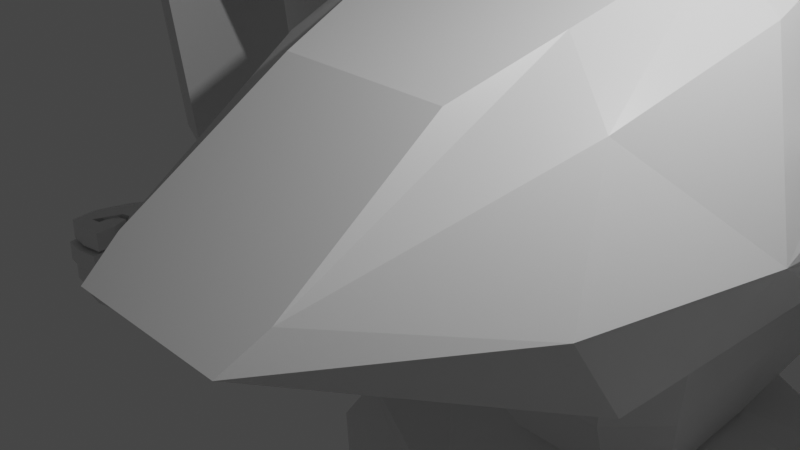 # Source: high-macs.blend  (saved by Blender 3.4.6; exported with 4.5.12 LTS)
import bpy
from mathutils import Matrix  # noqa: F401  (used for matrix-valued properties, if any)

bpy.ops.wm.read_factory_settings(use_empty=True)
scene = bpy.context.scene
scene.name = 'Scene'

# ---- collections
col_collection = bpy.data.collections.new('Collection'); scene.collection.children.link(col_collection)
col_spares = bpy.data.collections.new('Spares'); scene.collection.children.link(col_spares)

# ---- materials (node trees are filled in below, after node groups)
mat_material = bpy.data.materials.new('Material')
mat_material.alpha_threshold = 0.0
mat_material.use_transparent_shadow = False
mat_material.line_color = (0.0, 0.0, 0.0, 1.0)

# ---- material node trees
mat_material.use_nodes = True; mat_material.node_tree.nodes.clear()
_N = mat_material.node_tree.nodes; _L = mat_material.node_tree.links
n0 = _N.new('ShaderNodeOutputMaterial'); n0.name = 'Material Output'; n0.location = (300, 300)
n1 = _N.new('ShaderNodeBsdfPrincipled'); n1.name = 'Principled BSDF'; n1.location = (10, 300)
n1.distribution = 'GGX'
n1.subsurface_method = 'RANDOM_WALK_SKIN'
n1.inputs[2].default_value = 0.4
n1.inputs[3].default_value = 1.45
n1.inputs[27].default_value = (0.0, 0.0, 0.0, 1.0)
n1.inputs[28].default_value = 1.0
_L.new(n1.outputs[0], n0.inputs[0])
n0.is_active_output = True

# ---- world
world_world = bpy.data.worlds.new('World'); scene.world = world_world
world_world.use_nodes = True; world_world.node_tree.nodes.clear()
_N = world_world.node_tree.nodes; _L = world_world.node_tree.links
n0 = _N.new('ShaderNodeOutputWorld'); n0.name = 'World Output'; n0.location = (300, 300)
n1 = _N.new('ShaderNodeBackground'); n1.name = 'Background'; n1.location = (10, 300)
n1.inputs[0].default_value = (0.05088, 0.05088, 0.05088, 1.0)
_L.new(n1.outputs[0], n0.inputs[0])
n0.is_active_output = True
world_world.color = (0.05088, 0.05088, 0.05088)
world_world.use_sun_shadow = False
world_world.sun_shadow_jitter_overblur = 0.0

# ---- cameras
cam_camera = bpy.data.cameras.new('Camera')
cam_camera.clip_end = 100.0
cam_camera.ortho_scale = 7.314

# ---- lights
light_light = bpy.data.lights.new('Light', 'POINT')
light_light.transmission_factor = 0.0
light_light.energy = 1000.0
light_light.shadow_soft_size = 0.1
light_light.shadow_maximum_resolution = 0.006
light_light.use_absolute_resolution = True

# ---- meshes
me_cube = bpy.data.meshes.new('Cube')
me_cube.from_pydata([(3.131, 2.937, -0.1852), (1.039, -3.0, -0.04501), (0.0, -0.5, 1.624), (0.0, -3.0, -0.04501), (0.0, 2.604, 2.717), (2.163, 4.135, 2.717), (2.862, 3.448, 0.7715), (0.0, 4.135, 2.717), (2.163, 5.328, 2.717), (2.862, 5.328, 0.7715), (0.0, 5.328, 2.717), (2.881, 3.3, 2.196), (2.646, 3.3, 2.322), (2.649, 3.3, 2.962), (2.523, 3.3, 2.727), (4.434, 3.3, 2.666), (4.56, 3.3, 2.901), (4.438, 3.3, 3.306), (2.748, 3.5, 2.073), (2.467, 3.5, 2.224), (2.471, 3.5, 2.992), (2.32, 3.5, 2.71), (4.613, 3.5, 2.636), (4.764, 3.5, 2.918), (4.335, 3.5, 3.555), (4.617, 3.5, 3.404), (2.881, 5.3, 2.196), (2.646, 5.3, 2.322), (2.649, 5.3, 2.962), (2.523, 5.3, 2.727), (4.434, 5.3, 2.666), (4.56, 5.3, 2.901), (4.203, 5.3, 3.432), (4.438, 5.3, 3.306), (2.748, 5.1, 2.073), (2.467, 5.1, 2.224), (2.471, 5.1, 2.992), (2.32, 5.1, 2.71), (4.613, 5.1, 2.636), (4.764, 5.1, 2.918), (4.335, 5.1, 3.555), (4.617, 5.1, 3.404), (4.499, 3.3, 3.103), (2.585, 3.3, 2.525), (4.691, 3.5, 3.161), (2.393, 3.5, 2.467), (4.499, 5.3, 3.103), (2.585, 5.3, 2.525), (4.691, 5.1, 3.161), (2.393, 5.1, 2.467), (4.319, 3.3, 3.049), (2.765, 3.3, 2.579), (2.881, 3.7, 2.196), (4.434, 3.7, 2.666), (4.309, 3.7, 3.087), (4.284, 3.7, 3.17), (4.267, 3.661, 3.222), (2.73, 3.7, 2.7), (2.755, 3.7, 2.617), (2.713, 3.661, 2.752), (4.322, 3.35, 2.974), (4.299, 3.35, 3.049), (2.784, 3.35, 2.591), (2.807, 3.35, 2.516), (4.296, 3.7, 3.128), (2.743, 3.7, 2.659), (4.311, 3.35, 3.011), (2.795, 3.35, 2.553), (4.317, 3.32, 2.992), (2.801, 3.32, 2.534), (4.203, 3.3, 3.432), (4.203, 3.7, 3.432), (2.649, 3.7, 2.962), (4.232, 3.3, 3.336), (2.678, 3.3, 2.867), (4.232, 3.7, 3.336), (2.678, 3.7, 2.867), (2.852, 3.3, 2.292), (4.406, 3.3, 2.762), (2.852, 3.7, 2.292), (4.406, 3.7, 2.762), (2.724, 5.328, 1.163), (2.719, 3.966, 1.163), (5.635, 5.24, 0.6625), (5.618, 4.237, 0.6603), (9.429, 5.382, 5.499), (9.11, 5.393, 5.77), (9.124, 6.77, 2.662), (9.487, 6.706, 2.871), (9.456, 2.938, 1.574), (17.01, 6.054, 1.624), (17.01, 5.844, 1.472), (17.01, 6.604, 1.624), (17.01, 6.604, 1.472), (17.01, 6.019, 1.319), (17.01, 6.569, 1.318), (2.079, 7.23, 1.165), (2.914, 7.002, 0.7698), (5.668, 6.284, 0.7242), (9.093, 2.924, 1.304), (9.12, 3.604, 5.773), (9.439, 3.612, 5.503), (15.79, 6.936, 1.459), (15.79, 6.936, 1.617), (1.656, 7.019, 2.049), (0.0, 7.021, 2.049), (9.456, 4.456, 1.879), (9.093, 3.961, 1.859), (9.093, 3.442, 1.445), (9.456, 3.943, 1.472), (9.093, 5.323, 1.858), (9.456, 5.314, 1.878), (7.824, 4.395, 0.8965), (9.456, 4.37, 1.064), (9.456, 5.228, 1.063), (7.831, 5.241, 0.8996), (7.854, 5.897, 0.8683), (9.453, 6.411, 1.678), (9.124, 6.372, 1.578), (9.453, 6.411, 1.385), (9.125, 6.373, 1.283), (9.093, 3.49, -2.929), (9.456, 3.499, -2.597), (9.124, 6.659, -3.381), (9.487, 6.593, -3.156), (9.456, 4.303, -3.388), (9.093, 4.313, -3.72), (9.487, 6.706, -0.1349), (9.125, 6.771, -0.3531), (2.992, 3.309, -0.5806), (3.005, 4.714, -0.268), (1.976, 4.993, -1.533), (2.981, 6.972, 0.07367), (1.976, 6.663, -1.037), (0.0, 0.8318, 2.093), (0.0, 2.007, -1.632), (2.643, -0.4983, -0.04501), (0.0, 0.06726, -0.7389), (0.0, 6.663, -1.037), (2.299, 4.993, -1.533), (2.299, 0.8266, -1.67), (2.299, 6.972, -0.9454), (0.0, 0.8266, -1.67), (0.0, 7.201, -0.2793), (1.294, 5.385, -4.39), (0.0, 2.991, -4.489), (0.0, 6.339, -3.013), (0.9243, 3.402, -4.472), (0.8822, 5.381, -4.391), (1.976, 6.725, -2.87), (0.0, 3.402, -4.472), (0.0, 6.725, -2.87), (0.0, 1.716, -6.31), (0.0, 6.901, -5.542), (1.157, 6.901, -5.542), (0.0, 5.778, -9.727), (0.0, 7.016, -9.268), (1.009, 7.016, -9.268), (0.0, 6.959, -7.405), (0.0, 2.46, -8.071), (1.083, 5.491, -7.947), (1.083, 6.959, -7.405), (2.841, 5.224, -4.734), (2.871, 3.841, -4.791), (2.841, 5.894, -4.487), (3.033, 6.287, -5.539), (1.173, 6.294, -5.919), (1.12, 6.335, -7.253), (1.226, 2.581, -6.468), (1.166, 3.114, -7.729), (1.12, 5.284, -7.64), (2.479, 5.148, -7.12), (2.554, 3.258, -6.3), (2.512, 3.631, -7.182), (3.046, 3.003, -10.92), (3.13, 2.776, -10.92), (2.789, 3.951, -10.92), (2.761, 2.383, -10.68), (3.021, 1.707, -11.37), (2.353, 4.438, -10.71), (2.052, 4.652, -10.95), (4.824, 2.734, -10.75), (4.773, 2.005, -11.43), (4.418, 4.789, -10.71), (4.632, 5.091, -10.95), (2.701, 3.034, -18.49), (2.438, 4.878, -18.52), (4.536, 3.346, -18.56), (4.274, 5.19, -18.52), (2.293, 4.979, -18.31), (4.373, 5.332, -18.31), (2.61, 2.893, -18.27), (4.688, 3.246, -18.35), (2.699, 3.056, -18.75), (2.436, 4.901, -18.79), (4.534, 3.368, -18.82), (4.272, 5.213, -18.79), (3.088, 2.118, -18.9), (4.392, 2.34, -18.95), (2.481, 4.437, -20.2), (2.744, 2.593, -20.2), (4.317, 4.749, -20.2), (4.579, 2.905, -20.2), (3.364, 0.6964, -19.8), (4.496, 0.8888, -19.82), (3.381, 0.5329, -20.2), (4.512, 0.7254, -20.2), (3.866, 6.27, -19.61), (3.137, 6.146, -19.61), (3.839, 6.257, -20.2), (3.109, 6.133, -20.2), (0.0, 6.698, 2.598), (2.003, 6.698, 2.598), (2.776, 7.002, 0.9822), (0.0, 6.972, -0.9454), (1.512, 8.325, 1.334), (0.0, 8.309, 0.5472), (2.968, 3.895, 0.2846), (3.016, 4.753, 0.0572), (3.061, 6.916, 0.5574), (9.093, 5.236, 1.031), (9.124, 6.287, 0.9876), (9.093, 3.874, 1.032), (5.854, 5.241, 0.434), (7.659, 5.243, 0.6711), (5.84, 4.239, 0.4318), (5.881, 6.286, 0.4958), (7.677, 5.899, 0.6398), (7.653, 4.397, 0.6681), (5.74, 5.267, -2.046), (7.37, 5.268, -1.832), (5.727, 4.362, -2.048), (5.765, 6.211, -1.991), (7.387, 5.861, -1.86), (7.365, 4.504, -1.835), (5.858, 5.335, -2.235), (7.231, 5.342, -2.145), (5.85, 4.571, -2.233), (5.875, 6.132, -2.235), (7.243, 5.843, -2.145), (7.229, 4.697, -2.143), (7.233, 5.877, -2.315), (5.87, 6.133, -2.315), (7.221, 5.345, -2.315), (5.853, 5.337, -2.315), (5.845, 4.572, -2.315), (7.219, 4.7, -2.315), (5.914, 4.839, -3.883), (7.228, 4.839, -3.883), (5.885, 6.039, -3.404), (7.199, 6.039, -3.404), (5.837, 1.595, -2.427), (6.92, 1.721, -2.427), (5.865, 1.721, -3.566), (6.905, 1.698, -3.566), (5.723, 1.582, -2.275), (7.032, 1.72, -2.275), (5.76, 1.723, -3.719), (7.012, 1.71, -3.718), (5.833, 1.22, -2.39), (6.89, 1.344, -2.39), (5.861, 1.344, -3.501), (6.876, 1.321, -3.501), (5.575, 0.1264, -2.33), (5.805, -0.05095, -2.33), (5.912, 0.08836, -2.562), (5.682, 0.2658, -2.562), (6.294, -0.217, -2.48), (6.494, -0.4276, -2.48), (6.494, -0.4276, -2.189), (6.302, -0.2176, -2.189), (5.843, -0.4066, -2.48), (5.843, -0.4066, -2.189), (6.157, -0.08185, -2.48), (5.976, 0.1453, -2.48), (5.976, 0.1453, -2.189), (6.157, -0.08185, -2.189), (6.262, -0.04658, -2.427), (6.249, 0.1375, -2.427), (6.249, 0.1375, -2.242), (6.262, -0.04658, -2.242), (5.888, 0.6006, -2.489), (6.056, 0.2541, -2.489), (5.888, 0.6006, -2.198), (6.31, -0.2971, -2.82), (6.51, -0.5084, -2.82), (6.51, -0.5084, -2.529), (6.31, -0.2971, -2.529), (5.861, -0.489, -2.82), (5.861, -0.489, -2.529), (6.183, -0.08263, -2.82), (5.998, 0.1414, -2.82), (5.998, 0.1414, -2.529), (6.183, -0.08263, -2.529), (6.286, -0.04893, -2.767), (6.273, 0.1351, -2.767), (6.273, 0.1351, -2.582), (6.286, -0.04893, -2.582), (6.316, -0.2347, -3.16), (6.517, -0.4455, -3.16), (6.517, -0.4455, -2.869), (6.305, -0.2262, -2.867), (5.866, -0.4248, -3.16), (5.866, -0.4248, -2.869), (6.182, -0.08385, -3.16), (5.999, 0.1426, -3.16), (5.999, 0.1426, -2.869), (6.182, -0.08385, -2.869), (6.286, -0.04893, -3.107), (6.273, 0.1351, -3.107), (6.273, 0.1351, -2.922), (6.286, -0.04893, -2.922), (6.54, 0.286, -3.505), (6.252, 0.3254, -3.494), (6.235, 0.1362, -3.239), (6.523, 0.09668, -3.25), (6.475, -0.3073, -3.5), (6.273, -0.09766, -3.5), (6.273, -0.09766, -3.209), (6.475, -0.3073, -3.209), (5.89, -0.2836, -3.5), (6.158, -0.1003, -3.502), (6.152, -0.1052, -3.208), (5.89, -0.2836, -3.209), (6.004, 0.1386, -3.5), (6.004, 0.1386, -3.209), (6.244, 0.1259, -3.447), (6.257, -0.05815, -3.447), (6.257, -0.05815, -3.262), (6.244, 0.1259, -3.262), (6.165, -0.178, -2.48), (6.176, -0.4667, -2.48), (6.176, -0.4667, -2.189), (5.874, -0.1022, -2.48), (5.874, -0.1022, -2.189), (6.159, -0.182, -2.189), (6.213, 0.1637, -2.469), (6.158, 0.2027, -2.189), (6.265, 0.4734, -2.189), (6.191, -0.347, -3.5), (6.192, -0.05604, -3.5), (6.192, -0.05604, -3.209), (6.191, -0.347, -3.209), (6.176, -0.2551, -2.82), (6.193, -0.5471, -2.82), (6.193, -0.5471, -2.529), (6.194, -0.2561, -2.529), (6.174, -0.2228, -2.82), (5.893, -0.1484, -2.82), (5.893, -0.1484, -2.529), (6.167, -0.2455, -2.529), (6.276, -0.1767, -2.82), (6.566, -0.191, -2.82), (6.566, -0.191, -2.529), (6.276, -0.1767, -2.529), (6.285, 0.08647, -2.834), (6.576, 0.06542, -2.834), (6.571, 0.06177, -2.54), (6.281, 0.08305, -2.55), (6.185, -0.1937, -3.16), (6.199, -0.4845, -3.16), (6.199, -0.4845, -2.869), (5.897, -0.1134, -3.16), (5.897, -0.1134, -2.869), (6.18, -0.1969, -2.869), (6.28, -0.1357, -3.16), (6.571, -0.1485, -3.16), (6.571, -0.1485, -2.869), (6.269, 0.09006, -3.152), (6.556, 0.05646, -3.171), (6.576, 0.07217, -2.885), (6.286, 0.09274, -2.885), (6.312, 0.4108, -2.887), (6.526, -0.0004708, -3.5), (6.235, 0.009054, -3.5), (6.235, 0.009054, -3.209), (6.526, -0.0004708, -3.209), (6.581, 0.3471, -3.226), (6.298, 0.4015, -3.187), (5.772, 0.3869, -2.489), (6.003, 0.2095, -2.489), (6.041, 0.2465, -2.193), (5.772, 0.3869, -2.198), (6.261, -0.02687, -2.48), (6.557, 0.03693, -2.46), (6.552, -0.03923, -2.189), (6.304, 0.4136, -2.571), (6.607, 0.4288, -2.807), (6.281, 0.4439, -2.469), (6.646, 0.5709, -3.483), (6.661, 1.546, -2.543), (6.033, 0.801, -3.483), (6.005, 0.8518, -2.3), (6.149, 1.596, -2.525), (6.641, 0.581, -3.247), (6.634, 0.589, -2.995), (6.012, 0.8422, -2.488), (6.028, 0.8111, -3.247), (6.666, 1.545, -3.377), (6.157, 1.595, -3.378), (6.619, 0.6305, -2.303), (6.568, 0.3231, -2.238), (5.526, 0.02721, -2.669), (5.669, 0.2129, -2.745), (5.721, -0.1228, -2.669), (5.864, 0.06283, -2.745), (3.012, 1.97, -14.23), (2.105, 4.864, -14.63), (4.552, 5.28, -14.63), (4.66, 2.25, -14.29), (2.537, 2.079, -10.9), (5.116, 2.518, -10.99), (2.524, 2.417, -14.58), (4.97, 2.833, -14.67), (2.475, 4.724, -16.47), (4.554, 3.237, -16.5), (2.766, 2.933, -16.44), (4.264, 5.029, -16.47), (1.17, 2.049, -5.947), (1.228, 2.207, -6.4), (1.21, 1.902, -6.75), (0.7522, 1.716, -6.31), (3.504, 3.012, -5.917), (3.894, 3.092, -5.383), (3.812, 5.386, -5.304), (3.882, 5.652, -5.251), (3.811, 5.877, -5.634), (3.761, 5.775, -5.718), (3.894, 3.092, -5.383), (4.289, 2.824, -6.084), (0.4347, 5.776, -9.727), (1.031, 5.685, -9.175), (1.009, 6.311, -9.528), (0.0, 2.974, -9.288), (0.0, 3.777, -9.809), (0.4772, 3.777, -9.809), (1.134, 3.09, -8.045), (0.556, 2.46, -8.071), (1.173, 2.23, -7.528), (1.162, 2.983, -7.798), (0.498, 2.974, -9.288), (1.076, 3.604, -9.261), (0.7712, 3.391, -9.558), (1.295, 0.06726, -0.7389), (2.017, 2.608, -1.612), (1.437, 2.007, -1.632), (2.156, 1.447, -1.65), (0.7547, 2.991, -4.489), (1.332, 3.591, -4.464), (0.9335, 3.394, -4.472), (1.687, 2.604, 2.717), (2.497, 2.464, 2.098), (2.449, 2.833, 2.188), (2.244, 3.199, 2.717), (1.171, -2.489, 0.296), (1.075, -0.5, 1.624), (2.166, 0.4115, 1.418), (1.338, 0.8318, 2.093), (1.379, 7.898, 1.876), (1.429, 8.284, 1.506), (0.0, 8.235, 1.498), (0.0, 7.899, 1.876), (0.0, 6.974, -2.088), (0.0, 6.833, -1.23), (2.037, 6.833, -1.23), (2.078, 6.973, -2.091), (0.0, 1.986, -2.265), (0.0, 2.2, -3.122), (1.726, 5.307, -3.01), (1.905, 5.161, -2.153), (1.949, 2.654, -2.241), (1.771, 2.892, -3.097), (1.304, 1.986, -2.265), (1.106, 2.2, -3.122), (4.011, 2.89, -10.89), (4.31, 3.332, -10.89), (4.289, 2.824, -6.084), (3.896, 2.918, -6.0), (4.132, 4.032, -10.91), (3.544, 4.429, -10.94), (4.044, 5.598, -6.05), (4.415, 4.885, -6.438), (4.226, 5.362, -6.099), (2.694, 5.445, -6.638), (3.492, 5.872, -5.717), (3.033, 6.287, -5.539), (2.699, 6.07, -5.758), (2.782, 6.063, -5.966), (3.071, 4.365, -10.95), (2.789, 3.951, -10.92), (2.971, 4.173, -0.6085), (3.005, 3.879, 0.3804), (3.009, 5.241, 0.3804), (2.981, 3.248, -0.8866), (3.198, 1.981, -0.04501), (2.981, 4.12, -0.7004), (2.981, 4.993, -0.5142), (3.138, 3.903, 0.2785), (3.186, 4.761, 0.05111), (3.163, 3.317, -0.5867), (3.302, 2.944, -0.1913), (3.142, 4.181, -0.6146), (3.175, 4.722, -0.2741), (3.328, 3.925, 0.1581), (3.358, 4.478, 0.01155), (3.344, 3.547, -0.3996), (3.433, 3.307, -0.1447), (3.33, 4.104, -0.4175), (3.352, 4.453, -0.1981), (3.422, 3.908, 0.02593), (3.437, 4.173, -0.04423), (3.43, 3.727, -0.241), (3.472, 3.612, -0.119), (3.423, 3.994, -0.2496), (3.433, 4.161, -0.1446), (6.378, 5.099, 0.4226), (6.393, 5.364, 0.3524), (6.386, 4.918, 0.1557), (6.429, 4.803, 0.2777), (6.379, 5.185, 0.147), (6.389, 5.352, 0.2521), (0.0, 6.62, -4.278), (0.926, 6.632, -4.278), (2.937, 6.09, -5.013), (3.846, 5.765, -5.442)], [(377, 378), (397, 394)], [(457, 134, 2, 455), (136, 456, 454, 1), (7, 5, 8, 10), (6, 82, 5, 453, 452), (5, 82, 81, 8), (50, 70, 17, 42), (38, 22, 23, 39), (11, 15, 22, 18), (12, 11, 18, 19), (13, 14, 21, 20), (17, 70, 24, 25), (15, 16, 23, 22), (43, 12, 19, 45), (70, 13, 20, 24), (42, 17, 25, 44), (48, 44, 25, 41), (41, 25, 24, 40), (49, 45, 19, 35), (40, 24, 20, 36), (36, 20, 21, 37), (34, 18, 22, 38), (47, 46, 33, 32, 28, 29), (26, 34, 38, 30), (27, 35, 34, 26), (28, 36, 37, 29), (33, 41, 40, 32), (30, 38, 39, 31), (47, 49, 35, 27), (32, 40, 36, 28), (46, 48, 41, 33), (35, 19, 18, 34), (71, 55, 57, 72), (51, 11, 12, 43), (13, 51, 43, 14), (31, 39, 48, 46), (29, 37, 49, 47), (30, 31, 46, 47, 27, 26), (37, 21, 45, 49), (39, 23, 44, 48), (16, 42, 44, 23), (14, 43, 45, 21), (15, 50, 42, 16), (70, 50, 56, 55, 71), (51, 13, 72, 57, 59), (11, 52, 79, 77), (11, 51, 59, 58, 52), (54, 53, 52, 58), (54, 64, 55, 56), (57, 65, 58, 59), (64, 54, 60, 66), (50, 15, 53, 54, 56), (67, 62, 69), (54, 58, 63, 60), (65, 57, 62, 67), (57, 55, 61, 62), (58, 65, 67, 63), (60, 63, 69, 68), (55, 64, 66, 61), (61, 66, 68), (62, 61, 68, 69), (63, 67, 69), (66, 60, 68), (70, 71, 75, 73), (74, 73, 75, 76), (13, 70, 73, 74), (72, 13, 74, 76), (71, 72, 76, 75), (78, 77, 79, 80), (15, 11, 77, 78), (52, 53, 80, 79), (53, 15, 78, 80), (111, 106, 90, 92), (1, 454, 455, 2, 3), (450, 4, 134, 457), (116, 115, 224, 227), (109, 113, 94, 91), (219, 97, 120, 221), (111, 92, 103, 117), (82, 6, 108, 107), (113, 114, 95, 94), (81, 110, 118, 213), (92, 90, 91, 93), (91, 94, 95, 93), (98, 116, 227, 226), (6, 491, 222, 108), (81, 82, 107, 110), (119, 117, 103, 102), (100, 99, 89, 101), (114, 119, 102, 95), (97, 213, 118, 120), (93, 95, 102), (92, 93, 102, 103), (9, 81, 213, 97), (492, 9, 97, 219), (8, 10, 211, 212), (8, 212, 213, 81), (109, 106, 101, 89), (114, 113, 122, 125), (110, 107, 100, 86), (220, 221, 123, 126), (107, 108, 99, 100), (119, 114, 124, 127), (106, 111, 85, 101), (221, 120, 128, 123), (106, 109, 91, 90), (87, 86, 85, 88), (101, 85, 86, 100), (122, 89, 99, 121), (124, 125, 126, 123), (125, 122, 121, 126), (88, 127, 128, 87), (123, 128, 127, 124), (222, 220, 126, 121), (113, 109, 89, 122), (117, 119, 127, 88), (108, 222, 121, 99), (118, 110, 86, 87), (120, 118, 87, 128), (114, 125, 124), (111, 117, 88, 85), (136, 1, 140), (140, 1, 443), (217, 0, 500, 497), (492, 496, 132, 219), (496, 139, 141, 132), (493, 140, 139, 496, 495), (494, 136, 140, 493), (4, 450, 453, 5, 7), (491, 6, 452, 451, 494), (3, 137, 443, 1), (446, 445, 135, 142, 140), (444, 131, 469, 470), (219, 132, 141, 214), (148, 147, 449, 448, 144), (133, 131, 139, 141), (131, 444, 446, 140, 139), (138, 133, 141, 214), (522, 154, 165, 523), (522, 521, 153, 154), (133, 138, 463, 464), (135, 445, 472, 466), (147, 150, 145, 447, 449), (522, 148, 144, 149), (146, 522, 149, 151), (435, 434, 433, 440, 442), (436, 160, 431, 441), (150, 147, 418, 421, 152), (160, 436, 439, 169, 170), (160, 161, 157, 432, 431), (161, 158, 156, 157), (430, 155, 434, 435), (173, 171, 170, 169), (154, 153, 158, 161), (419, 422, 172, 168), (476, 429, 481, 478, 475), (480, 427, 484, 488, 479), (439, 438, 420, 419, 168, 169), (147, 148, 162, 163), (154, 161, 167, 166), (148, 522, 164, 162), (165, 154, 166, 486, 485), (483, 171, 176, 489), (169, 168, 172, 173), (159, 437, 440, 433), (172, 422, 477, 474, 175), (163, 162, 424, 428, 423), (165, 485, 484, 427, 426), (422, 423, 428, 429, 476, 477), (173, 172, 175, 174), (171, 173, 174, 176), (161, 160, 170, 167), (523, 165, 426, 524), (183, 179, 177, 181), (414, 189, 191, 416), (415, 192, 190, 417), (177, 179, 180, 410), (179, 183, 184, 180), (183, 181, 411, 184), (181, 177, 410, 411), (417, 190, 189, 414), (186, 185, 191, 189), (188, 186, 189, 190), (187, 188, 190, 192), (416, 191, 192, 415), (185, 186, 194, 193), (188, 187, 195, 196), (187, 185, 193, 195), (192, 191, 185, 187), (186, 188, 196, 194), (193, 194, 199, 200), (196, 195, 202, 201), (199, 201, 202, 200), (200, 202, 206, 205), (195, 198, 202), (197, 193, 200), (199, 194, 208, 210), (204, 203, 205, 206), (197, 200, 205, 203), (202, 198, 204, 206), (198, 197, 203, 204), (208, 207, 209, 210), (201, 199, 210, 209), (196, 201, 209, 207), (194, 196, 207, 208), (198, 195, 193, 197), (213, 214, 219, 97), (143, 96, 215, 216), (105, 104, 212, 211), (104, 96, 213, 212), (96, 143, 214, 213), (96, 104, 458, 459, 215), (460, 216, 215, 459), (83, 84, 491, 492), (98, 83, 492, 219), (115, 116, 221, 220), (112, 115, 220, 222), (116, 98, 219, 221), (84, 112, 222, 491), (227, 224, 230, 233), (226, 227, 233, 232), (84, 83, 223, 225), (112, 84, 225, 228), (115, 112, 228, 224), (83, 98, 226, 223), (230, 234, 240, 236), (234, 231, 237, 240), (225, 223, 229, 231), (228, 225, 231, 234), (224, 228, 234, 230), (223, 226, 232, 229), (229, 232, 238, 235), (232, 233, 239, 238), (233, 230, 236, 239), (231, 229, 235, 237), (235, 238, 242, 244), (236, 240, 246, 243), (240, 237, 245, 246), (237, 235, 244, 245), (238, 239, 241, 242), (239, 236, 243, 241), (246, 248, 243), (243, 248, 250, 241), (241, 250, 249), (242, 249, 247, 244), (244, 247, 245), (242, 241, 249), (249, 250, 248, 247), (246, 245, 255, 256), (254, 252, 260, 262), (247, 248, 258, 257), (248, 246, 256, 258), (245, 247, 257, 255), (251, 252, 256, 255), (254, 253, 257, 258), (252, 254, 258, 256), (253, 251, 255, 257), (259, 261, 262, 260), (252, 251, 259, 260), (251, 253, 261, 259), (253, 254, 262, 261), (387, 356, 357), (335, 332, 272), (388, 336, 383), (384, 336, 383), (385, 338, 401), (334, 335, 272), (339, 321, 320), (342, 322, 341), (343, 346, 350), (349, 350, 289), (364, 361, 303), (363, 364, 303), (301, 367, 300), (387, 370, 356), (321, 324, 320), (381, 282, 380), (270, 385, 269), (393, 396, 399), (400, 387, 401), (399, 397, 391), (399, 396, 397), (394, 398, 389), (395, 398, 394), (401, 384, 385), (372, 396, 386), (396, 281, 388), (267, 330, 331, 268), (337, 338, 385, 270), (331, 271, 272, 332), (368, 378, 372, 371), (330, 271, 331), (329, 326, 327, 328), (308, 311, 310, 309), (294, 297, 296, 295), (369, 370, 387, 377), (388, 386, 396), (277, 280, 279, 278), (355, 372, 386, 358), (336, 337, 270, 383), (270, 269, 332, 335), (270, 335, 330, 267), (333, 330, 273, 274), (333, 274, 275, 334), (334, 275, 276, 335), (335, 276, 273, 330), (271, 333, 334, 272), (333, 271, 330), (273, 277, 278, 274), (275, 274, 278, 279), (276, 275, 279, 280), (276, 280, 277, 273), (388, 281, 282, 336), (337, 336, 282, 381), (338, 337, 381, 283), (321, 340, 341, 322), (339, 340, 321), (323, 342, 339, 320), (342, 323, 322), (339, 316, 317, 340), (340, 317, 318, 341), (342, 341, 318, 319), (342, 319, 316, 339), (344, 288, 289, 345), (343, 288, 344), (345, 289, 350, 346), (284, 343, 344, 285), (285, 344, 345, 286), (287, 286, 345, 346), (287, 346, 343, 284), (348, 347, 290, 291), (348, 291, 292, 349), (349, 292, 293, 350), (350, 293, 290, 347), (343, 347, 348, 288), (288, 348, 349, 289), (290, 294, 295, 291), (268, 331, 332, 269), (347, 343, 350), (291, 295, 296, 292), (293, 292, 296, 297), (293, 297, 294, 290), (352, 351, 284, 285), (352, 285, 286, 353), (353, 286, 287, 354), (354, 287, 284, 351), (356, 355, 351, 352), (357, 356, 352, 353), (357, 353, 354, 358), (358, 354, 351, 355), (360, 302, 303, 361), (359, 302, 360), (298, 359, 360, 299), (299, 360, 361, 300), (301, 300, 361, 364), (301, 364, 359, 298), (362, 359, 304, 305), (362, 305, 306, 363), (363, 306, 307, 364), (364, 307, 304, 359), (302, 362, 363, 303), (362, 302, 359), (304, 308, 309, 305), (305, 309, 310, 306), (307, 306, 310, 311), (307, 311, 308, 304), (366, 365, 298, 299), (366, 299, 300, 367), (369, 368, 365, 366), (298, 365, 301), (370, 369, 366, 367), (370, 367, 301, 371), (371, 301, 365, 368), (371, 355, 356, 370), (325, 323, 320, 324), (372, 355, 371), (322, 323, 325), (326, 324, 321, 327), (327, 321, 322, 328), (329, 328, 322, 325), (329, 325, 324, 326), (317, 316, 373, 374), (317, 374, 375, 318), (318, 375, 376, 319), (319, 376, 373, 316), (374, 373, 312, 313), (374, 313, 314, 375), (375, 314, 315, 376), (373, 376, 315, 312), (314, 313, 378, 368), (315, 314, 368, 369), (315, 369, 377, 312), (282, 281, 379, 380), (283, 382, 379, 281), (382, 283, 381), (266, 265, 380, 379), (264, 381, 380, 265), (404, 264, 265, 405), (263, 382, 381, 264), (384, 383, 267, 268), (385, 384, 268, 269), (386, 388, 336, 358), (267, 383, 270), (358, 336, 384, 357), (357, 384, 401, 387), (391, 389, 398, 399), (393, 392, 396), (392, 393, 390, 400), (389, 312, 377, 394), (398, 390, 393, 399), (390, 398, 395, 400), (391, 397, 378, 313), (389, 391, 313, 312), (396, 372, 378, 397), (377, 387, 395, 394), (392, 283, 281, 396), (400, 395, 387), (392, 400, 401, 338, 283), (263, 266, 379, 382), (404, 405, 403, 402), (402, 403, 266, 263), (405, 265, 266, 403), (404, 402, 263, 264), (178, 406, 409, 182), (184, 408, 407, 180), (411, 413, 408, 184), (180, 407, 412, 410), (178, 182, 411, 410), (406, 178, 410, 412), (182, 409, 413, 411), (409, 406, 412, 413), (412, 416, 415, 413), (408, 417, 414, 407), (413, 415, 417, 408), (407, 414, 416, 412), (418, 419, 420, 421), (422, 419, 418, 423), (418, 147, 163, 423), (482, 481, 429, 428, 424), (162, 164, 425, 424), (430, 431, 432), (442, 441, 431, 430, 435), (157, 156, 155, 430, 432), (436, 437, 438, 439), (440, 441, 442), (440, 437, 436, 441), (152, 421, 420, 438, 437, 159), (142, 140, 443, 137), (444, 445, 446), (447, 448, 449), (444, 470, 472, 445), (471, 468, 144, 448), (450, 451, 452, 453), (457, 455, 454, 456), (450, 457, 456, 451), (494, 451, 456, 136), (460, 459, 458, 461), (104, 105, 461, 458), (467, 473, 447, 145), (468, 465, 149, 144), (131, 133, 464, 469), (471, 448, 447, 473), (473, 467, 466, 472), (471, 473, 472, 470), (465, 468, 469, 464), (462, 465, 464, 463), (468, 471, 470, 469), (465, 462, 151, 149), (474, 477, 476, 475), (480, 482, 424, 425, 524, 426, 427), (480, 481, 482), (478, 481, 480, 479), (167, 170, 171, 483, 487), (483, 484, 485, 486, 487), (488, 484, 483, 489), (166, 167, 487, 486), (217, 218, 492, 491), (129, 0, 494, 493), (490, 129, 493, 495), (218, 130, 496, 492), (0, 217, 491, 494), (130, 490, 495, 496), (502, 498, 504, 508), (129, 490, 501, 499), (218, 217, 497, 498), (490, 130, 502, 501), (130, 218, 498, 502), (0, 129, 499, 500), (505, 507, 513, 511), (500, 499, 505, 506), (497, 500, 506, 503), (499, 501, 507, 505), (498, 497, 503, 504), (501, 502, 508, 507), (512, 511, 517, 518), (504, 503, 509, 510), (507, 508, 514, 513), (508, 504, 510, 514), (506, 505, 511, 512), (503, 506, 512, 509), (515, 518, 517, 519, 520, 516), (509, 512, 518, 515), (511, 513, 519, 517), (510, 509, 515, 516), (513, 514, 520, 519), (514, 510, 516, 520), (164, 523, 524, 425), (522, 146, 521), (522, 523, 164)])
_uv = me_cube.uv_layers.new(name='UVMap')
_uv.uv.foreach_set('vector', [0.664, 0.6427, 0.75, 0.6427, 0.75, 0.75, 0.6701, 0.75, 0.375, 0.6244, 0.546, 0.637, 0.4261, 0.75, 0.375, 0.75, 0.75, 0.5, 0.625, 0.5, 0.625, 0.5, 0.75, 0.5, 0.3754, 0.5, 0.4261, 0.5, 0.625, 0.5, 0.625, 0.5, 0.5571, 0.5, 0.625, 0.5, 0.4261, 0.5, 0.4245, 0.5, 0.625, 0.5, 0.5, 0.7736, 0.625, 0.7736, 0.5661, 0.75, 0.5, 0.75, 0.375, 0.7736, 0.375, 0.7736, 0.4339, 0.75, 0.4339, 0.75, 0.375, 0.9764, 0.375, 0.7736, 0.375, 0.7736, 0.375, 0.9764, 0.4339, 1.0, 0.375, 0.9764, 0.375, 0.9764, 0.4339, 1.0, 0.625, 0.9764, 0.5661, 1.0, 0.5661, 1.0, 0.625, 0.9764, 0.5661, 0.75, 0.625, 0.7736, 0.625, 0.7736, 0.5661, 0.75, 0.375, 0.7736, 0.4339, 0.75, 0.4339, 0.75, 0.375, 0.7736, 0.5, 1.0, 0.4339, 1.0, 0.4339, 1.0, 0.5, 1.0, 0.625, 0.7736, 0.625, 0.9764, 0.625, 0.9764, 0.625, 0.7736, 0.5, 0.75, 0.5661, 0.75, 0.5661, 0.75, 0.5, 0.75, 0.5, 0.75, 0.5, 0.75, 0.5661, 0.75, 0.5661, 0.75, 0.5661, 0.75, 0.5661, 0.75, 0.625, 0.7736, 0.625, 0.7736, 0.5, 1.0, 0.5, 1.0, 0.4339, 1.0, 0.4339, 1.0, 0.625, 0.7736, 0.625, 0.7736, 0.625, 0.9764, 0.625, 0.9764, 0.625, 0.9764, 0.625, 0.9764, 0.5661, 1.0, 0.5661, 1.0, 0.375, 0.9764, 0.375, 0.9764, 0.375, 0.7736, 0.375, 0.7736, 0.5, 1.0, 0.5, 0.75, 0.5661, 0.75, 0.625, 0.7736, 0.625, 0.9764, 0.5661, 1.0, 0.375, 0.9764, 0.375, 0.9764, 0.375, 0.7736, 0.375, 0.7736, 0.4339, 1.0, 0.4339, 1.0, 0.375, 0.9764, 0.375, 0.9764, 0.625, 0.9764, 0.625, 0.9764, 0.5661, 1.0, 0.5661, 1.0, 0.5661, 0.75, 0.5661, 0.75, 0.625, 0.7736, 0.625, 0.7736, 0.375, 0.7736, 0.375, 0.7736, 0.4339, 0.75, 0.4339, 0.75, 0.5, 1.0, 0.5, 1.0, 0.4339, 1.0, 0.4339, 1.0, 0.625, 0.7736, 0.625, 0.7736, 0.625, 0.9764, 0.625, 0.9764, 0.5, 0.75, 0.5, 0.75, 0.5661, 0.75, 0.5661, 0.75, 0.4339, 1.0, 0.4339, 1.0, 0.375, 0.9764, 0.375, 0.9764, 0.625, 0.7736, 0.527, 0.7736, 0.527, 0.9764, 0.625, 0.9764, 0.5, 0.9764, 0.375, 0.9764, 0.4339, 1.0, 0.5, 1.0, 0.625, 0.9764, 0.5, 0.9764, 0.5, 1.0, 0.5661, 1.0, 0.4339, 0.75, 0.4339, 0.75, 0.5, 0.75, 0.5, 0.75, 0.5661, 1.0, 0.5661, 1.0, 0.5, 1.0, 0.5, 1.0, 0.375, 0.7736, 0.4339, 0.75, 0.5, 0.75, 0.5, 1.0, 0.4339, 1.0, 0.375, 0.9764, 0.5661, 1.0, 0.5661, 1.0, 0.5, 1.0, 0.5, 1.0, 0.4339, 0.75, 0.4339, 0.75, 0.5, 0.75, 0.5, 0.75, 0.4339, 0.75, 0.5, 0.75, 0.5, 0.75, 0.4339, 0.75, 0.5661, 1.0, 0.5, 1.0, 0.5, 1.0, 0.5661, 1.0, 0.375, 0.7736, 0.5, 0.7736, 0.5, 0.75, 0.4339, 0.75, 0.625, 0.7736, 0.5, 0.7736, 0.5, 0.7736, 0.527, 0.7736, 0.625, 0.7736, 0.5, 0.9764, 0.625, 0.9764, 0.625, 0.9764, 0.527, 0.9764, 0.5, 0.9764, 0.375, 0.9764, 0.375, 0.9764, 0.375, 0.9764, 0.375, 0.9764, 0.375, 0.9764, 0.5, 0.9764, 0.5, 0.9764, 0.491, 0.9764, 0.375, 0.9764, 0.491, 0.7736, 0.375, 0.7736, 0.375, 0.9764, 0.491, 0.9764, 0.491, 0.7736, 0.5, 0.7736, 0.509, 0.7736, 0.5, 0.7736, 0.527, 0.9764, 0.5, 0.9764, 0.473, 0.9764, 0.5, 0.9764, 0.5, 0.7736, 0.491, 0.7736, 0.491, 0.7736, 0.5, 0.7736, 0.5, 0.7736, 0.375, 0.7736, 0.375, 0.7736, 0.491, 0.7736, 0.5, 0.7736, 0.5, 0.9764, 0.527, 0.9764, 0.5, 0.9764, 0.491, 0.7736, 0.491, 0.9764, 0.491, 0.9764, 0.491, 0.7736, 0.5, 0.9764, 0.527, 0.9764, 0.527, 0.9764, 0.5, 0.9764, 0.527, 0.9764, 0.527, 0.7736, 0.527, 0.7736, 0.527, 0.9764, 0.473, 0.9764, 0.5, 0.9764, 0.5, 0.9764, 0.473, 0.9764, 0.491, 0.7736, 0.491, 0.9764, 0.509, 0.9764, 0.5045, 0.7736, 0.509, 0.7736, 0.5, 0.7736, 0.5, 0.7736, 0.509, 0.7736, 0.509, 0.7736, 0.5, 0.7736, 0.5, 0.7736, 0.527, 0.9764, 0.527, 0.7736, 0.509, 0.7736, 0.5045, 0.9764, 0.473, 0.9764, 0.5, 0.9764, 0.5, 0.9764, 0.5, 0.7736, 0.491, 0.7736, 0.5, 0.7736, 0.625, 0.7736, 0.625, 0.7736, 0.625, 0.7736, 0.625, 0.7736, 0.625, 0.9764, 0.625, 0.7736, 0.625, 0.7736, 0.625, 0.9764, 0.625, 0.9764, 0.625, 0.7736, 0.625, 0.7736, 0.625, 0.9764, 0.625, 0.9764, 0.625, 0.9764, 0.625, 0.9764, 0.625, 0.9764, 0.625, 0.7736, 0.625, 0.9764, 0.625, 0.9764, 0.625, 0.7736, 0.375, 0.7736, 0.375, 0.9764, 0.375, 0.9764, 0.375, 0.7736, 0.375, 0.7736, 0.375, 0.9764, 0.375, 0.9764, 0.375, 0.7736, 0.375, 0.9764, 0.375, 0.7736, 0.375, 0.7736, 0.375, 0.9764, 0.375, 0.7736, 0.375, 0.7736, 0.375, 0.7736, 0.375, 0.7736, 0.4245, 0.5, 0.4261, 0.5, 0.4261, 0.5, 0.4245, 0.5, 0.375, 0.75, 0.4261, 0.75, 0.625, 0.7951, 0.625, 0.875, 0.375, 0.875, 0.6581, 0.5, 0.75, 0.5, 0.75, 0.6427, 0.664, 0.6427, 0.0, 0.0, 0.0, 0.0, 0.0, 0.0, 0.0, 0.0, 0.3754, 0.5, 0.0, 0.0, 0.0, 0.0, 0.3754, 0.5, 0.0, 0.0, 0.0, 0.0, 0.0, 0.0, 0.0, 0.0, 0.4245, 0.5, 0.4245, 0.5, 0.4245, 0.5, 0.4245, 0.5, 0.4261, 0.5, 0.3754, 0.5, 0.3754, 0.5, 0.4261, 0.5, 0.0, 0.0, 0.0, 0.0, 0.0, 0.0, 0.0, 0.0, 0.4245, 0.5, 0.4245, 0.5, 0.4239, 0.5, 0.4124, 0.5, 0.4245, 0.5, 0.4261, 0.5, 0.3754, 0.5, 0.375, 0.5, 0.3754, 0.5, 0.0, 0.0, 0.0, 0.0, 0.375, 0.5, 0.0, 0.0, 0.0, 0.0, 0.0, 0.0, 0.0, 0.0, 0.3754, 0.5, 0.0, 0.0, 0.0, 0.0, 0.3754, 0.5, 0.4245, 0.5, 0.4261, 0.5, 0.4261, 0.5, 0.4245, 0.5, 0.3754, 0.5, 0.4245, 0.5, 0.4245, 0.5, 0.3876, 0.5, 0.4261, 0.5, 0.3754, 0.5, 0.3754, 0.5, 0.4261, 0.5, 0.0, 0.0, 0.0, 0.0, 0.0, 0.0, 0.0, 0.0, 0.3745, 0.5, 0.4124, 0.5, 0.4239, 0.5, 0.375, 0.5, 0.375, 0.5, 0.0, 0.0, 0.3876, 0.5, 0.4245, 0.5, 0.375, 0.5, 0.3876, 0.5, 0.4245, 0.5, 0.375, 0.5, 0.4245, 0.5, 0.4124, 0.5, 0.3745, 0.5, 0.0, 0.0, 0.0, 0.0, 0.0, 0.0, 0.0, 0.0, 0.625, 0.5, 0.75, 0.5, 0.75, 0.5, 0.625, 0.5, 0.0, 0.0, 0.0, 0.0, 0.0, 0.0, 0.0, 0.0, 0.3754, 0.5, 0.4261, 0.5, 0.4261, 0.5, 0.3754, 0.5, 0.0, 0.0, 0.0, 0.0, 0.0, 0.0, 0.0, 0.0, 0.4245, 0.5, 0.4261, 0.5, 0.4261, 0.5, 0.4245, 0.5, 0.0, 0.0, 0.0, 0.0, 0.0, 0.0, 0.0, 0.0, 0.4261, 0.5, 0.3754, 0.5, 0.3754, 0.5, 0.4261, 0.5, 0.0, 0.0, 0.0, 0.0, 0.0, 0.0, 0.0, 0.0, 0.4261, 0.5, 0.4245, 0.5, 0.4245, 0.5, 0.4261, 0.5, 0.0, 0.0, 0.0, 0.0, 0.0, 0.0, 0.0, 0.0, 0.4261, 0.5, 0.3754, 0.5, 0.3754, 0.5, 0.4261, 0.5, 0.4239, 0.5, 0.4245, 0.5, 0.4245, 0.5, 0.4245, 0.5, 0.4261, 0.5, 0.4245, 0.5, 0.4245, 0.5, 0.4261, 0.5, 0.0, 0.0, 0.3754, 0.5, 0.3754, 0.5, 0.0, 0.0, 0.0, 0.0, 0.0, 0.0, 0.0, 0.0, 0.0, 0.0, 0.0, 0.0, 0.0, 0.0, 0.0, 0.0, 0.0, 0.0, 0.4245, 0.5, 0.3754, 0.5, 0.375, 0.5, 0.4239, 0.5, 0.0, 0.0, 0.0, 0.0, 0.0, 0.0, 0.0, 0.0, 0.0, 0.0, 0.0, 0.0, 0.0, 0.0, 0.0, 0.0, 0.0, 0.0, 0.3754, 0.5, 0.3754, 0.5, 0.0, 0.0, 0.4245, 0.5, 0.3754, 0.5, 0.3754, 0.5, 0.4245, 0.5, 0.3754, 0.5, 0.0, 0.0, 0.0, 0.0, 0.3754, 0.5, 0.4239, 0.5, 0.4245, 0.5, 0.4245, 0.5, 0.4239, 0.5, 0.375, 0.5, 0.4239, 0.5, 0.4239, 0.5, 0.375, 0.5, 0.0, 0.0, 0.0, 0.0, 0.0, 0.0, 0.4245, 0.5, 0.4245, 0.5, 0.4245, 0.5, 0.4245, 0.5, 0.375, 0.6244, 0.375, 0.75, 0.375, 0.75, 0.0, 0.0, 0.375, 0.75, 0.0, 0.0, 0.1144, 0.1525, 0.3064, 0.4085, 0.3064, 0.4085, 0.1144, 0.1525, 0.0, 0.0, 0.375, 0.5, 0.375, 0.5, 0.0, 0.0, 0.375, 0.5, 0.375, 0.75, 0.375, 0.75, 0.375, 0.5, 0.375, 0.5, 0.375, 0.75, 0.375, 0.75, 0.375, 0.5, 0.375, 0.5, 0.375, 0.5, 0.375, 0.6244, 0.375, 0.75, 0.375, 0.5, 0.75, 0.5, 0.6581, 0.5, 0.625, 0.5, 0.625, 0.5, 0.75, 0.5, 0.0, 0.0, 0.3754, 0.5, 0.5571, 0.5, 0.569, 0.5, 0.375, 0.5, 0.375, 0.875, 0.0, 0.0, 0.0, 0.0, 0.375, 0.75, 0.3419, 0.6838, 0.2212, 0.4424, 0.0, 0.0, 0.0, 0.0, 0.375, 0.75, 0.3096, 0.6192, 0.3002, 0.6003, 0.3002, 0.6003, 0.3095, 0.6189, 0.0, 0.0, 0.375, 0.5, 0.375, 0.75, 0.0, 0.0, 0.2047, 0.4094, 0.2144, 0.4289, 0.2166, 0.4331, 0.309, 0.618, 0.3002, 0.6003, 0.3002, 0.6003, 0.3002, 0.6003, 0.375, 0.75, 0.375, 0.75, 0.3002, 0.6003, 0.3096, 0.6192, 0.3419, 0.6838, 0.375, 0.75, 0.375, 0.75, 0.0, 0.0, 0.3002, 0.6003, 0.375, 0.75, 0.0, 0.0, 0.2047, 0.4094, 0.2047, 0.4094, 0.2047, 0.4094, 0.2047, 0.4094, 0.2047, 0.4094, 0.0, 0.0, 0.0, 0.0, 0.2047, 0.4094, 0.3002, 0.6003, 0.0, 0.0, 0.0, 0.0, 0.3002, 0.6003, 0.0, 0.0, 0.2212, 0.4424, 0.2116, 0.4232, 0.0, 0.0, 0.2144, 0.4289, 0.0, 0.0, 0.0, 0.0, 0.1751, 0.3502, 0.2166, 0.4331, 0.2047, 0.4094, 0.2047, 0.4094, 0.3002, 0.6003, 0.3002, 0.6003, 0.0, 0.0, 0.2047, 0.4094, 0.3002, 0.6003, 0.0, 0.0, 0.09638, 0.1928, 0.0, 0.0, 0.0, 0.0, 0.09805, 0.1961, 0.1531, 0.3062, 0.2124, 0.4248, 0.2047, 0.4094, 0.2047, 0.4094, 0.2122, 0.4243, 0.0, 0.0, 0.2144, 0.4289, 0.2144, 0.4289, 0.131, 0.262, 0.0, 0.0, 0.2047, 0.4094, 0.2124, 0.4248, 0.2144, 0.4289, 0.2144, 0.4289, 0.2047, 0.4094, 0.2047, 0.4094, 0.2047, 0.4094, 0.2047, 0.4094, 0.2047, 0.4094, 0.2047, 0.4094, 0.2047, 0.4094, 0.0, 0.0, 0.0, 0.0, 0.2047, 0.4094, 0.08822, 0.1764, 0.0, 0.0, 0.0, 0.0, 0.09638, 0.1928, 0.2144, 0.4289, 0.2047, 0.4094, 0.2047, 0.4094, 0.2144, 0.4289, 0.2047, 0.4094, 0.0, 0.0, 0.0, 0.0, 0.2047, 0.4094, 0.2144, 0.4289, 0.2144, 0.4289, 0.2144, 0.4289, 0.2144, 0.4289, 0.2144, 0.4289, 0.2144, 0.4289, 0.2065, 0.4129, 0.2076, 0.4152, 0.212, 0.424, 0.2047, 0.4094, 0.2047, 0.4094, 0.2047, 0.4094, 0.2047, 0.4094, 0.2047, 0.4094, 0.2144, 0.4289, 0.2144, 0.4289, 0.2144, 0.4289, 0.2144, 0.4289, 0.2144, 0.4289, 0.2144, 0.4289, 0.2144, 0.4289, 0.2047, 0.4094, 0.2047, 0.4094, 0.2144, 0.4289, 0.2047, 0.4094, 0.2047, 0.4094, 0.2047, 0.4094, 0.2047, 0.4094, 0.2047, 0.4094, 0.2047, 0.4094, 0.2047, 0.4094, 0.2047, 0.4094, 0.2047, 0.4094, 0.2047, 0.4094, 0.2047, 0.4094, 0.2047, 0.4094, 0.2047, 0.4094, 0.2047, 0.4094, 0.2047, 0.4094, 0.2047, 0.4094, 0.2047, 0.4094, 0.2144, 0.4289, 0.2144, 0.4289, 0.2144, 0.4289, 0.2144, 0.4289, 0.0, 0.0, 0.1039, 0.2079, 0.09805, 0.1961, 0.0, 0.0, 0.2144, 0.4289, 0.2144, 0.4289, 0.2144, 0.4289, 0.2144, 0.4289, 0.2144, 0.4289, 0.2144, 0.4289, 0.2047, 0.4094, 0.2047, 0.4094, 0.2144, 0.4289, 0.2144, 0.4289, 0.2047, 0.4094, 0.2047, 0.4094, 0.2047, 0.4094, 0.2047, 0.4094, 0.2047, 0.4094, 0.2144, 0.4289, 0.2144, 0.4289, 0.2144, 0.4289, 0.2144, 0.4289, 0.2144, 0.4289, 0.2144, 0.4289, 0.2144, 0.4289, 0.2144, 0.4289, 0.2144, 0.4289, 0.2144, 0.4289, 0.2047, 0.4094, 0.2144, 0.4289, 0.2144, 0.4289, 0.2047, 0.4094, 0.2047, 0.4094, 0.2047, 0.4094, 0.2047, 0.4094, 0.2047, 0.4094, 0.2047, 0.4094, 0.2047, 0.4094, 0.2047, 0.4094, 0.2047, 0.4094, 0.65, 0.525, 0.85, 0.525, 0.85, 0.725, 0.65, 0.725, 0.4312, 0.25, 0.3748, 0.25, 0.3748, 0.0004022, 0.4312, 0.0002011, 0.4309, 0.7496, 0.3742, 0.7492, 0.3742, 0.5008, 0.4309, 0.5004, 0.85, 0.725, 0.85, 0.525, 0.875, 0.5, 0.875, 0.75, 0.85, 0.525, 0.65, 0.525, 0.625, 0.5, 0.875, 0.5, 0.65, 0.525, 0.65, 0.725, 0.6, 0.75, 0.6, 0.5, 0.65, 0.725, 0.85, 0.725, 0.875, 0.75, 0.625, 0.75, 0.4309, 0.5004, 0.3742, 0.5008, 0.3748, 0.25, 0.4312, 0.25, 0.1508, 0.5258, 0.1508, 0.7242, 0.1258, 0.7492, 0.1258, 0.5008, 0.3492, 0.5258, 0.1508, 0.5258, 0.1258, 0.5008, 0.3742, 0.5008, 0.3492, 0.7242, 0.3492, 0.5258, 0.3742, 0.5008, 0.3742, 0.7492, 0.4311, 0.9998, 0.3748, 0.9996, 0.3742, 0.7492, 0.4309, 0.7496, 0.1508, 0.7242, 0.1508, 0.5258, 0.1508, 0.5258, 0.1508, 0.7242, 0.3492, 0.5258, 0.3492, 0.7242, 0.3492, 0.7242, 0.3492, 0.5258, 0.3492, 0.7242, 0.1508, 0.7242, 0.1508, 0.7242, 0.3492, 0.7242, 0.3742, 0.7492, 0.1258, 0.7492, 0.1508, 0.7242, 0.3492, 0.7242, 0.1508, 0.5258, 0.3492, 0.5258, 0.3492, 0.5258, 0.1508, 0.5258, 0.1508, 0.7242, 0.1508, 0.5258, 0.1508, 0.5258, 0.1508, 0.7242, 0.3492, 0.5258, 0.3492, 0.7242, 0.3492, 0.7242, 0.3492, 0.5258, 0.1508, 0.5258, 0.3492, 0.5258, 0.3492, 0.7242, 0.1508, 0.7242, 0.1508, 0.7242, 0.3492, 0.7242, 0.375, 0.75, 0.125, 0.75, 0.3492, 0.7242, 0.375, 0.75, 0.3492, 0.7242, 0.125, 0.75, 0.1508, 0.7242, 0.1508, 0.7242, 0.1508, 0.5258, 0.1508, 0.5258, 0.1508, 0.5258, 0.1508, 0.5258, 0.375, 0.75, 0.375, 1.0, 0.375, 1.0, 0.375, 0.75, 0.125, 0.75, 0.1508, 0.7242, 0.125, 0.75, 0.125, 0.75, 0.3492, 0.7242, 0.375, 0.75, 0.375, 0.75, 0.375, 0.75, 0.375, 0.75, 0.375, 1.0, 0.375, 1.0, 0.375, 0.75, 0.1508, 0.5258, 0.3492, 0.5258, 0.3492, 0.5258, 0.1508, 0.5258, 0.3492, 0.5258, 0.1508, 0.5258, 0.1508, 0.5258, 0.3492, 0.5258, 0.3492, 0.5258, 0.3492, 0.5258, 0.3492, 0.5258, 0.3492, 0.5258, 0.1508, 0.5258, 0.3492, 0.5258, 0.3492, 0.5258, 0.1508, 0.5258, 0.375, 0.75, 0.3492, 0.7242, 0.1508, 0.7242, 0.125, 0.75, 0.0, 0.0, 0.0, 0.0, 0.0, 0.0, 0.0, 0.0, 0.141, 0.094, 0.05628, 0.03752, 0.05628, 0.03752, 0.141, 0.094, 0.6339, 0.4226, 0.1334, 0.08895, 0.0, 0.0, 0.75, 0.5, 0.1334, 0.08895, 0.05628, 0.03752, 0.0, 0.0, 0.0, 0.0, 0.05628, 0.03752, 0.141, 0.094, 0.0, 0.0, 0.0, 0.0, 0.05628, 0.03752, 0.1334, 0.08895, 0.1334, 0.08895, 0.0839, 0.05593, 0.05628, 0.03752, 0.5108, 0.3405, 0.141, 0.094, 0.05628, 0.03752, 0.0839, 0.05593, 0.0, 0.0, 0.0, 0.0, 0.0, 0.0, 0.0, 0.0, 0.0, 0.0, 0.0, 0.0, 0.0, 0.0, 0.0, 0.0, 0.0, 0.0, 0.0, 0.0, 0.0, 0.0, 0.0, 0.0, 0.0, 0.0, 0.0, 0.0, 0.0, 0.0, 0.0, 0.0, 0.0, 0.0, 0.0, 0.0, 0.0, 0.0, 0.0, 0.0, 0.0, 0.0, 0.0, 0.0, 0.0, 0.0, 0.0, 0.0, 0.0, 0.0, 0.0, 0.0, 0.0, 0.0, 0.0, 0.0, 0.0, 0.0, 0.0, 0.0, 0.0, 0.0, 0.0, 0.0, 0.0, 0.0, 0.0, 0.0, 0.0, 0.0, 0.0, 0.0, 0.0, 0.0, 0.0, 0.0, 0.0, 0.0, 0.0, 0.0, 0.0, 0.0, 0.0, 0.0, 0.0, 0.0, 0.0, 0.0, 0.0, 0.0, 0.0, 0.0, 0.0, 0.0, 0.0, 0.0, 0.0, 0.0, 0.0, 0.0, 0.0, 0.0, 0.0, 0.0, 0.0, 0.0, 0.0, 0.0, 0.0, 0.0, 0.0, 0.0, 0.0, 0.0, 0.0, 0.0, 0.0, 0.0, 0.0, 0.0, 0.0, 0.0, 0.0, 0.0, 0.0, 0.0, 0.0, 0.0, 0.0, 0.0, 0.0, 0.0, 0.0, 0.0, 0.0, 0.0, 0.0, 0.0, 0.0, 0.0, 0.0, 0.0, 0.0, 0.0, 0.0, 0.0, 0.0, 0.0, 0.0, 0.0, 0.0, 0.0, 0.0, 0.0, 0.0, 0.0, 0.0, 0.0, 0.0, 0.0, 0.0, 0.0, 0.0, 0.0, 0.0, 0.0, 0.0, 0.0, 0.0, 0.0, 0.0, 0.0, 0.0, 0.0, 0.0, 0.0, 0.0, 0.0, 0.0, 0.0, 0.0, 0.0, 0.0, 0.0, 0.0, 0.0, 0.0, 0.0, 0.0, 0.0, 0.0, 0.0, 0.0, 0.0, 0.0, 0.0, 0.0, 0.0, 0.0, 0.0, 0.0, 0.0, 0.0, 0.0, 0.0, 0.0, 0.0, 0.0, 0.0, 0.0, 0.0, 0.0, 0.0, 0.0, 0.0, 0.0, 0.0, 0.0, 0.0, 0.0, 0.0, 0.0, 0.0, 0.0, 0.0, 0.0, 0.0, 0.0, 0.0, 0.0, 0.0, 0.0, 0.0, 0.0, 0.0, 0.0, 0.0, 0.0, 0.0, 0.0, 0.0, 0.0, 0.0, 0.0, 0.0, 0.0, 0.0, 0.0, 0.0, 0.0, 0.0, 0.0, 0.0, 0.0, 0.0, 0.0, 0.0, 0.0, 0.0, 0.0, 0.0, 0.0, 0.0, 0.0, 0.0, 0.0, 0.0, 0.0, 0.0, 0.0, 0.0, 0.0, 0.0, 0.0, 0.0, 0.0, 0.0, 0.0, 0.0, 0.0, 0.0, 0.0, 0.0, 0.0, 0.0, 0.0, 0.0, 0.0, 0.0, 0.0, 0.0, 0.0, 0.0, 0.0, 0.0, 0.0, 0.0, 0.0, 0.0, 0.0, 0.0, 0.0, 0.0, 0.0, 0.0, 0.0, 0.0, 0.0, 0.0, 0.0, 0.0, 0.0, 0.0, 0.0, 0.0, 0.0, 0.0, 0.0, 0.0, 0.0, 0.0, 0.0, 0.0, 0.0, 0.0, 0.0, 0.0, 0.0, 0.0, 0.0, 0.0, 0.0, 0.0, 0.0, 0.0, 0.0, 0.0, 0.0, 0.0, 0.0, 0.0, 0.0, 0.0, 0.0, 0.0, 0.0, 0.0, 0.0, 0.0, 0.0, 0.0, 0.0, 0.0, 0.0, 0.0, 0.0, 0.0, 0.0, 0.0, 0.0, 0.0, 0.0, 0.0, 0.0, 0.0, 0.0, 0.0, 0.0, 0.0, 0.0, 0.0, 0.0, 0.0, 0.0, 0.0, 0.0, 0.0, 0.0, 0.0, 0.0, 0.0, 0.0, 0.0, 0.0, 0.0, 0.0, 0.0, 0.0, 0.0, 0.0, 0.0, 0.0, 0.0, 0.0, 0.0, 0.0, 0.0, 0.0, 0.0, 0.0, 0.0, 0.0, 0.0, 0.0, 0.0, 0.0, 0.0, 0.0, 0.0, 0.0, 0.0, 0.0, 0.0, 0.0, 0.0, 0.0, 0.0, 0.0, 0.0, 0.0, 0.0, 0.0, 0.0, 0.0, 0.0, 0.0, 0.0, 0.0, 0.0, 0.0, 0.0, 0.0, 0.0, 0.0, 0.0, 0.0, 0.0, 0.0, 0.0, 0.0, 0.0, 0.0, 0.0, 0.0, 0.0, 0.0, 0.0, 0.0, 0.0, 0.0, 0.0, 0.0, 0.0, 0.0, 0.0, 0.0, 0.0, 0.0, 0.0, 0.0, 0.0, 0.0, 0.0, 0.0, 0.0, 0.0, 0.0, 0.0, 0.0, 0.0, 0.0, 0.0, 0.0, 0.0, 0.0, 0.0, 0.0, 0.0, 0.6293, 0.5, 0.5852, 0.75, 0.3751, 0.5, 0.6246, 0.0, 0.0, 0.0, 0.0, 0.0, 0.3751, 0.5, 0.425, 0.75, 0.375, 0.75, 0.3751, 0.5, 0.5852, 0.75, 0.425, 0.75, 0.425, 0.0, 0.3755, 0.25, 0.375, 0.0, 0.4783, 0.0, 0.3755, 0.25, 0.425, 0.0, 0.0, 0.0, 0.0, 0.0, 0.0, 0.0, 0.0, 0.0, 0.5852, 0.75, 0.0, 0.0, 0.5852, 0.75, 0.0, 0.0, 0.0, 0.0, 0.0, 0.0, 0.0, 0.0, 0.0, 0.0, 0.0, 0.0, 0.0, 0.0, 0.0, 0.0, 0.0, 0.0, 0.0, 0.0, 0.0, 0.0, 0.0, 0.0, 0.0, 0.0, 0.0, 0.0, 0.0, 0.0, 0.0, 0.0, 0.0, 0.0, 0.0, 0.0, 0.0, 0.0, 0.0, 0.0, 0.0, 0.0, 0.0, 0.0, 0.0, 0.0, 0.0, 0.0, 0.0, 0.0, 0.0, 0.0, 0.0, 0.0, 0.0, 0.0, 0.0, 0.0, 0.0, 0.0, 0.0, 0.0, 0.0, 0.0, 0.0, 0.0, 0.0, 0.0, 0.0, 0.0, 0.0, 0.0, 0.0, 0.0, 0.0, 0.0, 0.0, 0.0, 0.5852, 0.75, 0.0, 0.0, 0.0, 0.0, 0.0, 0.0, 0.0, 0.0, 0.0, 0.0, 0.0, 0.0, 0.0, 0.0, 0.0, 0.0, 0.0, 0.0, 0.0, 0.0, 0.0, 0.0, 0.0, 0.0, 0.0, 0.0, 0.0, 0.0, 0.0, 0.0, 0.0, 0.0, 0.0, 0.0, 0.0, 0.0, 0.0, 0.0, 0.0, 0.0, 0.0, 0.0, 0.0, 0.0, 0.0, 0.0, 0.0, 0.0, 0.0, 0.0, 0.0, 0.0, 0.0, 0.0, 0.0, 0.0, 0.0, 0.0, 0.0, 0.0, 0.0, 0.0, 0.0, 0.0, 0.0, 0.0, 0.0, 0.0, 0.0, 0.0, 0.0, 0.0, 0.0, 0.0, 0.0, 0.0, 0.0, 0.0, 0.0, 0.0, 0.0, 0.0, 0.0, 0.0, 0.0, 0.0, 0.0, 0.0, 0.0, 0.0, 0.0, 0.0, 0.0, 0.0, 0.0, 0.0, 0.0, 0.0, 0.0, 0.0, 0.0, 0.0, 0.0, 0.0, 0.0, 0.0, 0.0, 0.0, 0.0, 0.0, 0.0, 0.0, 0.0, 0.0, 0.0, 0.0, 0.0, 0.0, 0.0, 0.0, 0.0, 0.0, 0.0, 0.0, 0.0, 0.0, 0.0, 0.0, 0.0, 0.0, 0.0, 0.0, 0.0, 0.0, 0.0, 0.0, 0.0, 0.0, 0.0, 0.0, 0.0, 0.0, 0.0, 0.0, 0.0, 0.0, 0.0, 0.0, 0.0, 0.0, 0.0, 0.0, 0.0, 0.0, 0.0, 0.0, 0.0, 0.0, 0.0, 0.0, 0.0, 0.0, 0.0, 0.0, 0.0, 0.0, 0.0, 0.0, 0.0, 0.0, 0.0, 0.0, 0.0, 0.0, 0.0, 0.0, 0.0, 0.0, 0.0, 0.0, 0.0, 0.0, 0.0, 0.0, 0.0, 0.0, 0.0, 0.0, 0.0, 0.0, 0.0, 0.0, 0.0, 0.0, 0.0, 0.0, 0.0, 0.0, 0.0, 0.0, 0.0, 0.0, 0.0, 0.0, 0.0, 0.0, 0.0, 0.0, 0.0, 0.0, 0.0, 0.0, 0.0, 0.0, 0.0, 0.0, 0.0, 0.0, 0.0, 0.0, 0.0, 0.0, 0.0, 0.0, 0.0, 0.0, 0.0, 0.0, 0.0, 0.0, 0.0, 0.0, 0.0, 0.0, 0.0, 0.0, 0.0, 0.0, 0.0, 0.0, 0.0, 0.0, 0.0, 0.0, 0.0, 0.0, 0.0, 0.0, 0.0, 0.0, 0.0, 0.0, 0.0, 0.0, 0.0, 0.0, 0.0, 0.0, 0.0, 0.0, 0.0, 0.0, 0.0, 0.0, 0.0, 0.0, 0.0, 0.0, 0.0, 0.0, 0.0, 0.0, 0.0, 0.0, 0.0, 0.0, 0.0, 0.0, 0.0, 0.0, 0.0, 0.0, 0.0, 0.0, 0.0, 0.0, 0.0, 0.0, 0.0, 0.0, 0.0, 0.0, 0.0, 0.0, 0.0, 0.0, 0.0, 0.0, 0.0, 0.0, 0.0, 0.0, 0.0, 0.0, 0.0, 0.0, 0.0, 0.0, 0.0, 0.0, 0.0, 0.0, 0.0, 0.0, 0.0, 0.0, 0.0, 0.0, 0.0, 0.0, 0.0, 0.0, 0.0, 0.0, 0.0, 0.0, 0.0, 0.0, 0.0, 0.0, 0.0, 0.0, 0.0, 0.0, 0.0, 0.0, 0.0, 0.0, 0.0, 0.0, 0.0, 0.0, 0.0, 0.0, 0.0, 0.0, 0.0, 0.0, 0.0, 0.0, 0.0, 0.0, 0.0, 0.0, 0.0, 0.0, 0.0, 0.0, 0.0, 0.0, 0.0, 0.0, 0.0, 0.0, 0.0, 0.0, 0.0, 0.0, 0.0, 0.0, 0.0, 0.0, 0.0, 0.0, 0.0, 0.0, 0.0, 0.0, 0.0, 0.0, 0.0, 0.0, 0.0, 0.0, 0.0, 0.0, 0.0, 0.0, 0.0, 0.0, 0.0, 0.0, 0.0, 0.0, 0.0, 0.0, 0.0, 0.0, 0.0, 0.0, 0.0, 0.0, 0.0, 0.0, 0.0, 0.0, 0.0, 0.0, 0.0, 0.0, 0.0, 0.0, 0.0, 0.0, 0.0, 0.0, 0.0, 0.0, 0.0, 0.0, 0.0, 0.0, 0.0, 0.0, 0.0, 0.0, 0.0, 0.0, 0.0, 0.0, 0.0, 0.0, 0.0, 0.0, 0.0, 0.0, 0.0, 0.0, 0.0, 0.0, 0.0, 0.0, 0.0, 0.0, 0.0, 0.0, 0.0, 0.0, 0.0, 0.0, 0.0, 0.0, 0.0, 0.0, 0.0, 0.0, 0.0, 0.0, 0.0, 0.0, 0.0, 0.0, 0.0, 0.0, 0.0, 0.0, 0.0, 0.0, 0.0, 0.0, 0.0, 0.0, 0.0, 0.0, 0.0, 0.0, 0.0, 0.0, 0.0, 0.0, 0.0, 0.0, 0.0, 0.0, 0.0, 0.0, 0.0, 0.0, 0.0, 0.0, 0.0, 0.0, 0.0, 0.0, 0.0, 0.0, 0.0, 0.0, 0.0, 0.0, 0.0, 0.0, 0.0, 0.0, 0.0, 0.0, 0.0, 0.0, 0.0, 0.0, 0.0, 0.0, 0.0, 0.0, 0.0, 0.0, 0.0, 0.0, 0.0, 0.0, 0.0, 0.0, 0.0, 0.0, 0.0, 0.0, 0.0, 0.0, 0.0, 0.0, 0.0, 0.0, 0.0, 0.0, 0.0, 0.0, 0.0, 0.0, 0.0, 0.0, 0.0, 0.0, 0.0, 0.0, 0.0, 0.0, 0.0, 0.0, 0.0, 0.0, 0.0, 0.0, 0.0, 0.0, 0.0, 0.0, 0.0, 0.0, 0.0, 0.0, 0.0, 0.0, 0.0, 0.0, 0.0, 0.0, 0.0, 0.0, 0.0, 0.0, 0.0, 0.0, 0.0, 0.0, 0.0, 0.0, 0.0, 0.0, 0.0, 0.0, 0.0, 0.0, 0.0, 0.0, 0.0, 0.0, 0.0, 0.0, 0.0, 0.0, 0.0, 0.0, 0.0, 0.0, 0.0, 0.0, 0.0, 0.0, 0.0, 0.0, 0.0, 0.0, 0.0, 0.0, 0.0, 0.0, 0.0, 0.0, 0.0, 0.0, 0.0, 0.0, 0.0, 0.0, 0.0, 0.0, 0.0, 0.0, 0.0, 0.0, 0.0, 0.0, 0.0, 0.0, 0.0, 0.0, 0.0, 0.0, 0.0, 0.0, 0.0, 0.0, 0.0, 0.0, 0.0, 0.0, 0.0, 0.0, 0.0, 0.0, 0.0, 0.0, 0.0, 0.0, 0.0, 0.0, 0.0, 0.0, 0.0, 0.0, 0.0, 0.0, 0.0, 0.0, 0.0, 0.0, 0.0, 0.0, 0.0, 0.0, 0.0, 0.0, 0.0, 0.0, 0.0, 0.0, 0.0, 0.0, 0.0, 0.0, 0.0, 0.0, 0.0, 0.0, 0.0, 0.0, 0.0, 0.0, 0.0, 0.0, 0.0, 0.0, 0.0, 0.0, 0.0, 0.0, 0.0, 0.0, 0.0, 0.0, 0.0, 0.0, 0.0, 0.0, 0.0, 0.0, 0.0, 0.0, 0.0, 0.0, 0.0, 0.0, 0.0, 0.0, 0.0, 0.0, 0.0, 0.0, 0.0, 0.0, 0.0, 0.0, 0.0, 0.0, 0.0, 0.0, 0.0, 0.0, 0.0, 0.0, 0.0, 0.0, 0.0, 0.0, 0.0, 0.0, 0.0, 0.0, 0.0, 0.0, 0.0, 0.0, 0.0, 0.0, 0.0, 0.0, 0.0, 0.0, 0.0, 0.0, 0.0, 0.0, 0.0, 0.0, 0.0, 0.0, 0.0, 0.0, 0.0, 0.0, 0.0, 0.0, 0.0, 0.0, 0.0, 0.0, 0.0, 0.0, 0.0, 0.0, 0.0, 0.0, 0.0, 0.0, 0.0, 0.0, 0.0, 0.0, 0.0, 0.0, 0.0, 0.0, 0.0, 0.0, 0.0, 0.0, 0.0, 0.0, 0.0, 0.0, 0.0, 0.0, 0.0, 0.0, 0.0, 0.0, 0.0, 0.0, 0.0, 0.0, 0.0, 0.0, 0.0, 0.0, 0.0, 0.0, 0.0, 0.0, 0.0, 0.0, 0.0, 0.0, 0.0, 0.0, 0.0, 0.0, 0.0, 0.0, 0.0, 0.0, 0.0, 0.0, 0.0, 0.0, 0.0, 0.0, 0.0, 0.0, 0.0, 0.0, 0.0, 0.0, 0.0, 0.0, 0.0, 0.0, 0.0, 0.0, 0.0, 0.0, 0.0, 0.0, 0.0, 0.0, 0.0, 0.0, 0.0, 0.0, 0.0, 0.0, 0.375, 0.75, 0.125, 0.75, 0.125, 0.5, 0.3751, 0.5, 0.6293, 0.5, 0.625, 0.75, 0.5852, 0.75, 0.625, 0.75, 0.6293, 0.5, 0.875, 0.5, 0.875, 0.75, 0.0, 0.0, 0.0, 0.0, 0.0, 0.0, 0.0, 0.0, 0.3755, 0.25, 0.624, 0.25, 0.6293, 0.5, 0.3751, 0.5, 0.624, 0.25, 0.3755, 0.25, 0.4783, 0.0, 0.6246, 0.0, 0.0, 0.0, 0.0, 0.0, 0.0, 0.0, 0.0, 0.0, 0.0, 0.0, 0.0, 0.0, 0.0, 0.0, 0.0, 0.0, 0.5852, 0.75, 0.0, 0.0, 0.0, 0.0, 0.0, 0.0, 0.0, 0.0, 0.0, 0.0, 0.4783, 0.0, 0.425, 0.0, 0.625, 0.75, 0.0, 0.0, 0.0, 0.0, 0.5852, 0.75, 0.6246, 0.0, 0.4783, 0.0, 0.0, 0.0, 0.625, 0.75, 0.875, 0.75, 0.0, 0.0, 0.0, 0.0, 0.0, 0.0, 0.0, 0.0, 0.0, 0.0, 0.0, 0.0, 0.0, 0.0, 0.0, 0.0, 0.0, 0.0, 0.0, 0.0, 0.0, 0.0, 0.0, 0.0, 0.0, 0.0, 0.0, 0.0, 0.0, 0.0, 0.0, 0.0, 0.0, 0.0, 0.0, 0.0, 0.0, 0.0, 0.0, 0.0, 0.0, 0.0, 0.0, 0.0, 0.0, 0.0, 0.5875, 0.9603, 0.5001, 0.9589, 0.5, 0.7911, 0.5875, 0.7897, 0.6, 0.5, 0.4875, 0.5, 0.4875, 0.25, 0.6, 0.25, 0.6, 0.75, 0.4875, 0.75, 0.4875, 0.5, 0.6, 0.5, 0.6, 0.25, 0.4875, 0.25, 0.4875, 0.0, 0.6, 0.0, 0.5875, 0.9603, 0.5875, 0.7897, 0.6, 0.75, 0.6, 1.0, 0.5001, 0.9589, 0.5875, 0.9603, 0.6, 1.0, 0.4875, 1.0, 0.5875, 0.7897, 0.5, 0.7911, 0.4875, 0.75, 0.6, 0.75, 0.5, 0.7911, 0.5001, 0.9589, 0.4875, 1.0, 0.4875, 0.75, 0.4875, 1.0, 0.4311, 0.9998, 0.4309, 0.7496, 0.4875, 0.75, 0.4875, 0.5, 0.4309, 0.5004, 0.4312, 0.25, 0.4875, 0.25, 0.4875, 0.75, 0.4309, 0.7496, 0.4309, 0.5004, 0.4875, 0.5, 0.4875, 0.25, 0.4312, 0.25, 0.4312, 0.0002011, 0.4875, 0.0, 0.2144, 0.4289, 0.2144, 0.4289, 0.2144, 0.4289, 0.131, 0.262, 0.2144, 0.4289, 0.2144, 0.4289, 0.2144, 0.4289, 0.2144, 0.4289, 0.2144, 0.4289, 0.2144, 0.4289, 0.2144, 0.4289, 0.2144, 0.4289, 0.2047, 0.4094, 0.2065, 0.4129, 0.2144, 0.4289, 0.2144, 0.4289, 0.2047, 0.4094, 0.2047, 0.4094, 0.2047, 0.4094, 0.2047, 0.4094, 0.2047, 0.4094, 0.08822, 0.1764, 0.2093, 0.4186, 0.2047, 0.4094, 0.1531, 0.3062, 0.2122, 0.4243, 0.2047, 0.4094, 0.08822, 0.1764, 0.09638, 0.1928, 0.2047, 0.4094, 0.0, 0.0, 0.0, 0.0, 0.08822, 0.1764, 0.2047, 0.4094, 0.2124, 0.4248, 0.2144, 0.4289, 0.2144, 0.4289, 0.2144, 0.4289, 0.09805, 0.1961, 0.2125, 0.425, 0.1531, 0.3062, 0.09805, 0.1961, 0.1039, 0.2079, 0.2124, 0.4248, 0.2122, 0.4243, 0.0, 0.0, 0.131, 0.262, 0.2144, 0.4289, 0.2144, 0.4289, 0.1039, 0.2079, 0.0, 0.0, 0.0, 0.0, 0.0, 0.0, 0.0, 0.0, 0.0, 0.0, 0.3096, 0.6192, 0.3121, 0.6242, 0.3419, 0.6838, 0.1751, 0.3502, 0.311, 0.6221, 0.2166, 0.4331, 0.3096, 0.6192, 0.3095, 0.6189, 0.2116, 0.4232, 0.2212, 0.4424, 0.3093, 0.6186, 0.3002, 0.6003, 0.3002, 0.6003, 0.309, 0.618, 0.6581, 0.5, 0.6096, 0.5256, 0.5571, 0.5, 0.625, 0.5, 0.664, 0.6427, 0.6701, 0.75, 0.4261, 0.75, 0.546, 0.637, 0.6581, 0.5, 0.664, 0.6427, 0.546, 0.637, 0.569, 0.5, 0.375, 0.5, 0.569, 0.5, 0.546, 0.637, 0.375, 0.6244, 0.5108, 0.3405, 0.0839, 0.05593, 0.1334, 0.08895, 0.6339, 0.4226, 0.1334, 0.08895, 0.6339, 0.4226, 0.6339, 0.4226, 0.1334, 0.08895, 0.0, 0.0, 0.198, 0.3959, 0.1751, 0.3502, 0.0, 0.0, 0.3002, 0.6003, 0.3002, 0.6003, 0.3002, 0.6003, 0.3002, 0.6003, 0.3002, 0.6003, 0.3002, 0.6003, 0.3002, 0.6003, 0.3002, 0.6003, 0.3093, 0.6186, 0.309, 0.618, 0.1751, 0.3502, 0.198, 0.3959, 0.198, 0.3959, 0.0, 0.0, 0.0, 0.0, 0.2116, 0.4232, 0.3093, 0.6186, 0.198, 0.3959, 0.2116, 0.4232, 0.3095, 0.6189, 0.3002, 0.6003, 0.3002, 0.6003, 0.3002, 0.6003, 0.3002, 0.6003, 0.0, 0.0, 0.3002, 0.6003, 0.3002, 0.6003, 0.0, 0.0, 0.3002, 0.6003, 0.3093, 0.6186, 0.3095, 0.6189, 0.3002, 0.6003, 0.3002, 0.6003, 0.0, 0.0, 0.0, 0.0, 0.3002, 0.6003, 0.2144, 0.4289, 0.2144, 0.4289, 0.2144, 0.4289, 0.212, 0.424, 0.2047, 0.4094, 0.2048, 0.4096, 0.2051, 0.4102, 0.2047, 0.4094, 0.2047, 0.4094, 0.2047, 0.4094, 0.2047, 0.4094, 0.2047, 0.4094, 0.2047, 0.4094, 0.2047, 0.4094, 0.2076, 0.4152, 0.2065, 0.4129, 0.2047, 0.4094, 0.2047, 0.4094, 0.2047, 0.4094, 0.2047, 0.4094, 0.2047, 0.4094, 0.2047, 0.4094, 0.2047, 0.4094, 0.2047, 0.4094, 0.2047, 0.4094, 0.2047, 0.4094, 0.2047, 0.4094, 0.2047, 0.4094, 0.2047, 0.4094, 0.2047, 0.4094, 0.2047, 0.4094, 0.2047, 0.4094, 0.2047, 0.4094, 0.2047, 0.4094, 0.2047, 0.4094, 0.2047, 0.4094, 0.1144, 0.1525, 0.1162, 0.1549, 0.0, 0.0, 0.0, 0.0, 0.3273, 0.4364, 0.3064, 0.4085, 0.375, 0.5, 0.375, 0.5, 0.2889, 0.3851, 0.3273, 0.4364, 0.375, 0.5, 0.375, 0.5, 0.1162, 0.1549, 0.2635, 0.3513, 0.375, 0.5, 0.0, 0.0, 0.3064, 0.4085, 0.1144, 0.1525, 0.0, 0.0, 0.375, 0.5, 0.2635, 0.3513, 0.2889, 0.3851, 0.375, 0.5, 0.375, 0.5, 0.2635, 0.3513, 0.1162, 0.1549, 0.1162, 0.1549, 0.2635, 0.3513, 0.3273, 0.4364, 0.2889, 0.3851, 0.2889, 0.3851, 0.3273, 0.4364, 0.1162, 0.1549, 0.1144, 0.1525, 0.1144, 0.1525, 0.1162, 0.1549, 0.2889, 0.3851, 0.2635, 0.3513, 0.2635, 0.3513, 0.2889, 0.3851, 0.2635, 0.3513, 0.1162, 0.1549, 0.1162, 0.1549, 0.2635, 0.3513, 0.3064, 0.4085, 0.3273, 0.4364, 0.3273, 0.4364, 0.3064, 0.4085, 0.3273, 0.4364, 0.2889, 0.3851, 0.2889, 0.3851, 0.3273, 0.4364, 0.3064, 0.4085, 0.3273, 0.4364, 0.3273, 0.4364, 0.3064, 0.4085, 0.1144, 0.1525, 0.3064, 0.4085, 0.3064, 0.4085, 0.1144, 0.1525, 0.3273, 0.4364, 0.2889, 0.3851, 0.2889, 0.3851, 0.3273, 0.4364, 0.1162, 0.1549, 0.1144, 0.1525, 0.1144, 0.1525, 0.1162, 0.1549, 0.2889, 0.3851, 0.2635, 0.3513, 0.2635, 0.3513, 0.2889, 0.3851, 0.3064, 0.4085, 0.3273, 0.4364, 0.3273, 0.4364, 0.3064, 0.4085, 0.1162, 0.1549, 0.1144, 0.1525, 0.1144, 0.1525, 0.1162, 0.1549, 0.2889, 0.3851, 0.2635, 0.3513, 0.2635, 0.3513, 0.2889, 0.3851, 0.2635, 0.3513, 0.1162, 0.1549, 0.1162, 0.1549, 0.2635, 0.3513, 0.3064, 0.4085, 0.3273, 0.4364, 0.3273, 0.4364, 0.3064, 0.4085, 0.1144, 0.1525, 0.3064, 0.4085, 0.3064, 0.4085, 0.1144, 0.1525, 0.1144, 0.1525, 0.3064, 0.4085, 0.3273, 0.4364, 0.2889, 0.3851, 0.2635, 0.3513, 0.1162, 0.1549, 0.1144, 0.1525, 0.3064, 0.4085, 0.3064, 0.4085, 0.1144, 0.1525, 0.3273, 0.4364, 0.2889, 0.3851, 0.2889, 0.3851, 0.3273, 0.4364, 0.1162, 0.1549, 0.1144, 0.1525, 0.1144, 0.1525, 0.1162, 0.1549, 0.2889, 0.3851, 0.2635, 0.3513, 0.2635, 0.3513, 0.2889, 0.3851, 0.2635, 0.3513, 0.1162, 0.1549, 0.1162, 0.1549, 0.2635, 0.3513, 0.2047, 0.4094, 0.2047, 0.4094, 0.2047, 0.4094, 0.2047, 0.4094, 0.2047, 0.4094, 0.0, 0.0, 0.0, 0.0, 0.2047, 0.4094, 0.2047, 0.4094, 0.2047, 0.4094])
me_cube.materials.append(mat_material)
me_cube.use_mirror_vertex_groups = False
me_cube.update()
me_cube_002 = bpy.data.meshes.new('Cube.002')
me_cube_002.from_pydata([(-0.6755, -0.1928, 0.4842), (-0.4448, -0.3702, 0.4842), (-0.3377, -0.2309, 0.2523), (-0.5684, -0.05345, 0.2523), (0.0434, -0.5362, 0.3345), (0.2442, -0.7468, 0.3345), (0.2442, -0.7468, 0.6255), (0.0515, -0.5368, 0.6257), (-0.4067, -0.7258, 0.3345), (-0.4067, -0.7258, 0.6255), (-0.09274, -0.4011, 0.3345), (-0.2747, -0.1739, 0.3345), (-0.2747, -0.1739, 0.6255), (-0.09274, -0.4011, 0.6255), (0.01213, -0.3658, 0.3877), (-0.001245, -0.1817, 0.3877), (-0.001245, -0.1817, 0.5722), (0.01213, -0.3658, 0.5722), (-0.3622, 0.2814, 0.325), (-0.1946, -0.06516, 0.325), (-0.3622, 0.2814, 0.616), (0.06009, -0.6163, -0.005623), (0.2602, -0.8276, -0.005623), (0.2602, -0.8276, 0.2854), (0.06009, -0.6163, 0.2854), (-0.3889, -0.8082, -0.005623), (-0.3889, -0.8082, 0.2854), (-0.06682, -0.4018, -0.005623), (-0.2526, -0.1778, -0.005623), (-0.2526, -0.1778, 0.2854), (-0.06682, -0.4018, 0.2854), (0.03613, -0.3681, 0.0476), (0.02275, -0.1841, 0.0476), (0.02275, -0.1841, 0.2322), (0.03613, -0.3681, 0.2322), (0.06596, -0.5539, -0.3457), (0.2666, -0.7647, -0.3457), (0.2666, -0.7647, -0.0547), (0.05483, -0.5454, -0.05281), (-0.3839, -0.744, -0.3457), (-0.3839, -0.744, -0.0547), (-0.0683, -0.4031, -0.3457), (-0.2511, -0.1766, -0.3457), (-0.2511, -0.1766, -0.0547), (-0.0683, -0.4031, -0.0547), (0.03613, -0.3681, -0.2925), (0.02275, -0.1841, -0.2925), (0.02275, -0.1841, -0.1079), (0.03613, -0.3681, -0.1079), (0.2899, -0.03325, -0.6561), (0.001787, 0.006233, -0.6449), (-0.0156, -0.183, -0.4245), (0.2725, -0.2225, -0.4357), (0.2245, -0.6265, -0.6858), (0.02268, -0.4169, -0.6858), (0.02268, -0.4169, -0.3948), (0.2245, -0.6265, -0.3948), (-0.3604, -0.6028, -0.6858), (-0.09239, -0.4196, -0.6873), (-0.09865, -0.4244, -0.3933), (-0.3604, -0.6028, -0.3948), (-0.2464, -0.1806, -0.6858), (-0.2464, -0.1806, -0.3948), (-0.006536, -0.1933, -0.6326), (0.006839, -0.3774, -0.6326), (0.006839, -0.3774, -0.448), (-0.006536, -0.1933, -0.448), (-0.08519, -0.4972, 0.3345), (-0.0737, -0.7859, 0.3345), (-0.0737, -0.7859, 0.6255), (-0.376, -0.4214, 0.3345), (-0.376, -0.4214, 0.6255), (-0.09157, -0.5012, 0.6255), (-0.03724, -0.1555, 0.3454), (-0.09224, -0.1165, 0.6255), (0.01463, 0.1541, 0.6255), (-0.05937, -0.6663, -0.6858), (-0.05788, -0.3752, -0.6858), (-0.05788, -0.3752, -0.3948), (-0.05937, -0.6663, -0.3948), (-0.07388, -0.5743, -0.005623), (-0.05735, -0.8663, -0.005623), (-0.05735, -0.8663, 0.2854), (-0.05586, -0.5753, 0.2854), (-0.07587, -0.542, -0.005623), (-0.3572, -0.4676, -0.005623), (-0.3572, -0.4676, 0.2854), (-0.08307, -0.5647, 0.2854), (0.02557, -0.4959, -0.005623), (0.3162, -0.5102, -0.005623), (0.3162, -0.5102, 0.2854), (0.02557, -0.4959, 0.2854), (0.03524, -0.2327, -0.0201), (0.3254, -0.2538, -0.0201), (0.3208, -0.2574, 0.2745), (0.03104, -0.2362, 0.2642), (-0.06542, -0.5129, -0.3457), (-0.05122, -0.8037, -0.3457), (-0.05122, -0.8037, -0.0547), (-0.3531, -0.4326, -0.3457), (-0.3531, -0.4326, -0.0547), (-0.07011, -0.5161, -0.0547), (0.02963, -0.4549, -0.3457), (0.3204, -0.4677, -0.3457), (0.3204, -0.4677, -0.0547), (0.01864, -0.2292, -0.3373), (0.3056, -0.2627, -0.3569), (0.326, -0.247, -0.07077), (0.03586, -0.2265, -0.07077), (0.06192, 0.0916, -0.07254), (0.2758, -0.3197, -0.6858), (-0.01505, -0.3102, -0.6858), (-0.01505, -0.3102, -0.3948), (0.2758, -0.3197, -0.3948), (0.3306, 0.02786, -0.4116), (0.04741, 0.08227, -0.3724), (-0.478, 0.06772, 0.325), (-0.2473, -0.1097, 0.325), (-0.2092, -0.07267, 0.6215), (-0.478, 0.06772, 0.616), (0.01073, -0.3461, 0.3345), (0.3071, -0.2823, 0.3545), (0.3015, -0.3584, 0.6255), (0.05413, 0.0944, 0.243), (0.357, 0.1096, 0.006784), (0.03038, 0.1247, 0.3454), (0.3961, 0.2517, -0.6692), (0.4107, 1.226, 0.2717), (-0.2169, 0.4818, -0.6692), (-0.2447, 0.5326, 0.5142), (-0.1008, 1.277, 0.2896), (0.3905, 0.2618, -0.4325), (0.384, 0.2698, -0.1803), (-0.2383, 0.523, 0.3257), (-0.2225, 0.4919, -0.4325), (0.4162, 1.226, -0.5629), (-0.09363, 1.276, -0.5642), (0.3691, 0.3112, 0.5117), (0.3178, 0.003902, 0.5762), (-0.7239, -0.292, 0.1451), (-0.5811, -0.1063, 0.06951), (-0.5288, -0.442, 0.1451), (-0.386, -0.2564, 0.06951)], [], [(124, 93, 94), (72, 69, 9), (125, 73, 120), (121, 73, 120), (122, 75, 138), (71, 72, 9), (76, 58, 57), (79, 59, 78), (80, 83, 87), (86, 87, 26), (101, 98, 40), (100, 101, 40), (38, 104, 37), (124, 107, 93), (58, 61, 57), (118, 19, 117), (7, 122, 6), (130, 133, 136), (137, 124, 138), (136, 134, 128), (136, 133, 134), (131, 135, 126), (132, 135, 131), (138, 121, 122), (109, 133, 123), (133, 18, 125), (4, 67, 68, 5), (74, 75, 122, 7), (68, 8, 9, 69), (105, 115, 109, 108), (67, 8, 68), (66, 63, 64, 65), (45, 48, 47, 46), (31, 34, 33, 32), (106, 107, 124, 114), (125, 123, 133), (14, 17, 16, 15), (92, 109, 123, 95), (73, 74, 7, 120), (7, 6, 69, 72), (7, 72, 67, 4), (70, 67, 10, 11), (70, 11, 12, 71), (71, 12, 13, 72), (72, 13, 10, 67), (8, 70, 71, 9), (70, 8, 67), (10, 14, 15, 11), (12, 11, 15, 16), (13, 12, 16, 17), (13, 17, 14, 10), (125, 18, 19, 73), (74, 73, 19, 118), (75, 74, 118, 20), (58, 77, 78, 59), (76, 77, 58), (60, 79, 76, 57), (79, 60, 59), (76, 53, 54, 77), (77, 54, 55, 78), (79, 78, 55, 56), (79, 56, 53, 76), (81, 25, 26, 82), (80, 25, 81), (82, 26, 87, 83), (21, 80, 81, 22), (22, 81, 82, 23), (24, 23, 82, 83), (24, 83, 80, 21), (85, 84, 27, 28), (85, 28, 29, 86), (86, 29, 30, 87), (87, 30, 27, 84), (80, 84, 85, 25), (25, 85, 86, 26), (27, 31, 32, 28), (5, 68, 69, 6), (84, 80, 87), (28, 32, 33, 29), (30, 29, 33, 34), (30, 34, 31, 27), (89, 88, 21, 22), (89, 22, 23, 90), (90, 23, 24, 91), (91, 24, 21, 88), (93, 92, 88, 89), (94, 93, 89, 90), (94, 90, 91, 95), (95, 91, 88, 92), (97, 39, 40, 98), (96, 39, 97), (35, 96, 97, 36), (36, 97, 98, 37), (38, 37, 98, 101), (38, 101, 96, 35), (99, 96, 41, 42), (99, 42, 43, 100), (100, 43, 44, 101), (101, 44, 41, 96), (39, 99, 100, 40), (99, 39, 96), (41, 45, 46, 42), (42, 46, 47, 43), (44, 43, 47, 48), (44, 48, 45, 41), (103, 102, 35, 36), (103, 36, 37, 104), (106, 105, 102, 103), (35, 102, 38), (107, 106, 103, 104), (107, 104, 38, 108), (108, 38, 102, 105), (108, 92, 93, 107), (62, 60, 57, 61), (109, 92, 108), (59, 60, 62), (63, 61, 58, 64), (64, 58, 59, 65), (66, 65, 59, 62), (66, 62, 61, 63), (54, 53, 110, 111), (54, 111, 112, 55), (55, 112, 113, 56), (56, 113, 110, 53), (111, 110, 49, 50), (111, 50, 51, 112), (112, 51, 52, 113), (110, 113, 52, 49), (51, 50, 115, 105), (52, 51, 105, 106), (52, 106, 114, 49), (19, 18, 116, 117), (20, 119, 116, 18), (119, 20, 118), (3, 2, 117, 116), (1, 118, 117, 2), (141, 1, 2, 142), (0, 119, 118, 1), (121, 120, 4, 5), (122, 121, 5, 6), (123, 125, 73, 95), (4, 120, 7), (95, 73, 121, 94), (94, 121, 138, 124), (128, 126, 135, 136), (130, 129, 133), (129, 130, 127, 137), (126, 49, 114, 131), (135, 127, 130, 136), (127, 135, 132, 137), (128, 134, 115, 50), (126, 128, 50, 49), (133, 109, 115, 134), (114, 124, 132, 131), (129, 20, 18, 133), (137, 132, 124), (129, 137, 138, 75, 20), (0, 3, 116, 119), (141, 142, 140, 139), (139, 140, 3, 0), (142, 2, 3, 140), (141, 139, 0, 1)])
_uv = me_cube_002.uv_layers.new(name='UVMap')
_uv.uv.foreach_set('vector', [0.0, 0.0, 0.0, 0.0, 0.0, 0.0, 0.0, 0.0, 0.0, 0.0, 0.0, 0.0, 0.0, 0.0, 0.0, 0.0, 0.0, 0.0, 0.0, 0.0, 0.0, 0.0, 0.0, 0.0, 0.0, 0.0, 0.0, 0.0, 0.0, 0.0, 0.0, 0.0, 0.0, 0.0, 0.0, 0.0, 0.0, 0.0, 0.0, 0.0, 0.0, 0.0, 0.0, 0.0, 0.0, 0.0, 0.0, 0.0, 0.0, 0.0, 0.0, 0.0, 0.0, 0.0, 0.0, 0.0, 0.0, 0.0, 0.0, 0.0, 0.0, 0.0, 0.0, 0.0, 0.0, 0.0, 0.0, 0.0, 0.0, 0.0, 0.0, 0.0, 0.0, 0.0, 0.0, 0.0, 0.0, 0.0, 0.0, 0.0, 0.0, 0.0, 0.0, 0.0, 0.0, 0.0, 0.0, 0.0, 0.0, 0.0, 0.0, 0.0, 0.0, 0.0, 0.0, 0.0, 0.0, 0.0, 0.0, 0.0, 0.0, 0.0, 0.6293, 0.5, 0.5852, 0.75, 0.3751, 0.5, 0.6246, 0.0, 0.0, 0.0, 0.0, 0.0, 0.3751, 0.5, 0.425, 0.75, 0.375, 0.75, 0.3751, 0.5, 0.5852, 0.75, 0.425, 0.75, 0.425, 0.0, 0.3755, 0.25, 0.375, 0.0, 0.4783, 0.0, 0.3755, 0.25, 0.425, 0.0, 0.0, 0.0, 0.0, 0.0, 0.0, 0.0, 0.0, 0.0, 0.5852, 0.75, 0.0, 0.0, 0.5852, 0.75, 0.0, 0.0, 0.0, 0.0, 0.0, 0.0, 0.0, 0.0, 0.0, 0.0, 0.0, 0.0, 0.0, 0.0, 0.0, 0.0, 0.0, 0.0, 0.0, 0.0, 0.0, 0.0, 0.0, 0.0, 0.0, 0.0, 0.0, 0.0, 0.0, 0.0, 0.0, 0.0, 0.0, 0.0, 0.0, 0.0, 0.0, 0.0, 0.0, 0.0, 0.0, 0.0, 0.0, 0.0, 0.0, 0.0, 0.0, 0.0, 0.0, 0.0, 0.0, 0.0, 0.0, 0.0, 0.0, 0.0, 0.0, 0.0, 0.0, 0.0, 0.0, 0.0, 0.0, 0.0, 0.0, 0.0, 0.0, 0.0, 0.0, 0.0, 0.0, 0.0, 0.0, 0.0, 0.0, 0.0, 0.0, 0.0, 0.5852, 0.75, 0.0, 0.0, 0.0, 0.0, 0.0, 0.0, 0.0, 0.0, 0.0, 0.0, 0.0, 0.0, 0.0, 0.0, 0.0, 0.0, 0.0, 0.0, 0.0, 0.0, 0.0, 0.0, 0.0, 0.0, 0.0, 0.0, 0.0, 0.0, 0.0, 0.0, 0.0, 0.0, 0.0, 0.0, 0.0, 0.0, 0.0, 0.0, 0.0, 0.0, 0.0, 0.0, 0.0, 0.0, 0.0, 0.0, 0.0, 0.0, 0.0, 0.0, 0.0, 0.0, 0.0, 0.0, 0.0, 0.0, 0.0, 0.0, 0.0, 0.0, 0.0, 0.0, 0.0, 0.0, 0.0, 0.0, 0.0, 0.0, 0.0, 0.0, 0.0, 0.0, 0.0, 0.0, 0.0, 0.0, 0.0, 0.0, 0.0, 0.0, 0.0, 0.0, 0.0, 0.0, 0.0, 0.0, 0.0, 0.0, 0.0, 0.0, 0.0, 0.0, 0.0, 0.0, 0.0, 0.0, 0.0, 0.0, 0.0, 0.0, 0.0, 0.0, 0.0, 0.0, 0.0, 0.0, 0.0, 0.0, 0.0, 0.0, 0.0, 0.0, 0.0, 0.0, 0.0, 0.0, 0.0, 0.0, 0.0, 0.0, 0.0, 0.0, 0.0, 0.0, 0.0, 0.0, 0.0, 0.0, 0.0, 0.0, 0.0, 0.0, 0.0, 0.0, 0.0, 0.0, 0.0, 0.0, 0.0, 0.0, 0.0, 0.0, 0.0, 0.0, 0.0, 0.0, 0.0, 0.0, 0.0, 0.0, 0.0, 0.0, 0.0, 0.0, 0.0, 0.0, 0.0, 0.0, 0.0, 0.0, 0.0, 0.0, 0.0, 0.0, 0.0, 0.0, 0.0, 0.0, 0.0, 0.0, 0.0, 0.0, 0.0, 0.0, 0.0, 0.0, 0.0, 0.0, 0.0, 0.0, 0.0, 0.0, 0.0, 0.0, 0.0, 0.0, 0.0, 0.0, 0.0, 0.0, 0.0, 0.0, 0.0, 0.0, 0.0, 0.0, 0.0, 0.0, 0.0, 0.0, 0.0, 0.0, 0.0, 0.0, 0.0, 0.0, 0.0, 0.0, 0.0, 0.0, 0.0, 0.0, 0.0, 0.0, 0.0, 0.0, 0.0, 0.0, 0.0, 0.0, 0.0, 0.0, 0.0, 0.0, 0.0, 0.0, 0.0, 0.0, 0.0, 0.0, 0.0, 0.0, 0.0, 0.0, 0.0, 0.0, 0.0, 0.0, 0.0, 0.0, 0.0, 0.0, 0.0, 0.0, 0.0, 0.0, 0.0, 0.0, 0.0, 0.0, 0.0, 0.0, 0.0, 0.0, 0.0, 0.0, 0.0, 0.0, 0.0, 0.0, 0.0, 0.0, 0.0, 0.0, 0.0, 0.0, 0.0, 0.0, 0.0, 0.0, 0.0, 0.0, 0.0, 0.0, 0.0, 0.0, 0.0, 0.0, 0.0, 0.0, 0.0, 0.0, 0.0, 0.0, 0.0, 0.0, 0.0, 0.0, 0.0, 0.0, 0.0, 0.0, 0.0, 0.0, 0.0, 0.0, 0.0, 0.0, 0.0, 0.0, 0.0, 0.0, 0.0, 0.0, 0.0, 0.0, 0.0, 0.0, 0.0, 0.0, 0.0, 0.0, 0.0, 0.0, 0.0, 0.0, 0.0, 0.0, 0.0, 0.0, 0.0, 0.0, 0.0, 0.0, 0.0, 0.0, 0.0, 0.0, 0.0, 0.0, 0.0, 0.0, 0.0, 0.0, 0.0, 0.0, 0.0, 0.0, 0.0, 0.0, 0.0, 0.0, 0.0, 0.0, 0.0, 0.0, 0.0, 0.0, 0.0, 0.0, 0.0, 0.0, 0.0, 0.0, 0.0, 0.0, 0.0, 0.0, 0.0, 0.0, 0.0, 0.0, 0.0, 0.0, 0.0, 0.0, 0.0, 0.0, 0.0, 0.0, 0.0, 0.0, 0.0, 0.0, 0.0, 0.0, 0.0, 0.0, 0.0, 0.0, 0.0, 0.0, 0.0, 0.0, 0.0, 0.0, 0.0, 0.0, 0.0, 0.0, 0.0, 0.0, 0.0, 0.0, 0.0, 0.0, 0.0, 0.0, 0.0, 0.0, 0.0, 0.0, 0.0, 0.0, 0.0, 0.0, 0.0, 0.0, 0.0, 0.0, 0.0, 0.0, 0.0, 0.0, 0.0, 0.0, 0.0, 0.0, 0.0, 0.0, 0.0, 0.0, 0.0, 0.0, 0.0, 0.0, 0.0, 0.0, 0.0, 0.0, 0.0, 0.0, 0.0, 0.0, 0.0, 0.0, 0.0, 0.0, 0.0, 0.0, 0.0, 0.0, 0.0, 0.0, 0.0, 0.0, 0.0, 0.0, 0.0, 0.0, 0.0, 0.0, 0.0, 0.0, 0.0, 0.0, 0.0, 0.0, 0.0, 0.0, 0.0, 0.0, 0.0, 0.0, 0.0, 0.0, 0.0, 0.0, 0.0, 0.0, 0.0, 0.0, 0.0, 0.0, 0.0, 0.0, 0.0, 0.0, 0.0, 0.0, 0.0, 0.0, 0.0, 0.0, 0.0, 0.0, 0.0, 0.0, 0.0, 0.0, 0.0, 0.0, 0.0, 0.0, 0.0, 0.0, 0.0, 0.0, 0.0, 0.0, 0.0, 0.0, 0.0, 0.0, 0.0, 0.0, 0.0, 0.0, 0.0, 0.0, 0.0, 0.0, 0.0, 0.0, 0.0, 0.0, 0.0, 0.0, 0.0, 0.0, 0.0, 0.0, 0.0, 0.0, 0.0, 0.0, 0.0, 0.0, 0.0, 0.0, 0.0, 0.0, 0.0, 0.0, 0.0, 0.0, 0.0, 0.0, 0.0, 0.0, 0.0, 0.0, 0.0, 0.0, 0.0, 0.0, 0.0, 0.0, 0.0, 0.0, 0.0, 0.0, 0.0, 0.0, 0.0, 0.0, 0.0, 0.0, 0.0, 0.0, 0.0, 0.0, 0.0, 0.0, 0.0, 0.0, 0.0, 0.0, 0.0, 0.0, 0.0, 0.0, 0.0, 0.0, 0.0, 0.0, 0.0, 0.0, 0.0, 0.0, 0.0, 0.0, 0.0, 0.0, 0.0, 0.0, 0.0, 0.0, 0.0, 0.0, 0.0, 0.0, 0.0, 0.0, 0.0, 0.0, 0.0, 0.0, 0.0, 0.0, 0.0, 0.0, 0.0, 0.0, 0.0, 0.0, 0.0, 0.0, 0.0, 0.0, 0.0, 0.0, 0.0, 0.0, 0.0, 0.0, 0.0, 0.0, 0.0, 0.0, 0.0, 0.0, 0.0, 0.0, 0.0, 0.0, 0.0, 0.0, 0.0, 0.0, 0.0, 0.0, 0.0, 0.0, 0.0, 0.0, 0.0, 0.0, 0.0, 0.0, 0.0, 0.0, 0.0, 0.0, 0.0, 0.0, 0.0, 0.0, 0.0, 0.0, 0.0, 0.0, 0.0, 0.0, 0.0, 0.0, 0.0, 0.0, 0.0, 0.0, 0.0, 0.0, 0.0, 0.0, 0.0, 0.0, 0.0, 0.0, 0.0, 0.0, 0.0, 0.0, 0.0, 0.0, 0.0, 0.0, 0.0, 0.0, 0.0, 0.0, 0.0, 0.0, 0.0, 0.0, 0.0, 0.0, 0.0, 0.0, 0.0, 0.0, 0.0, 0.0, 0.0, 0.0, 0.0, 0.0, 0.0, 0.0, 0.0, 0.0, 0.0, 0.0, 0.0, 0.0, 0.0, 0.0, 0.0, 0.0, 0.0, 0.0, 0.0, 0.0, 0.0, 0.0, 0.0, 0.0, 0.0, 0.0, 0.0, 0.0, 0.0, 0.0, 0.0, 0.0, 0.0, 0.0, 0.0, 0.0, 0.0, 0.0, 0.0, 0.0, 0.0, 0.0, 0.0, 0.0, 0.0, 0.0, 0.0, 0.0, 0.0, 0.0, 0.0, 0.0, 0.0, 0.0, 0.0, 0.0, 0.0, 0.0, 0.0, 0.0, 0.0, 0.0, 0.0, 0.0, 0.0, 0.0, 0.0, 0.0, 0.0, 0.0, 0.0, 0.0, 0.0, 0.0, 0.0, 0.0, 0.0, 0.0, 0.0, 0.0, 0.0, 0.0, 0.0, 0.0, 0.0, 0.0, 0.0, 0.0, 0.0, 0.0, 0.0, 0.0, 0.0, 0.0, 0.0, 0.0, 0.0, 0.0, 0.0, 0.0, 0.0, 0.0, 0.0, 0.0, 0.0, 0.0, 0.0, 0.0, 0.0, 0.0, 0.0, 0.0, 0.0, 0.0, 0.0, 0.0, 0.0, 0.0, 0.0, 0.0, 0.0, 0.0, 0.0, 0.0, 0.0, 0.0, 0.0, 0.0, 0.0, 0.0, 0.0, 0.0, 0.0, 0.0, 0.0, 0.0, 0.0, 0.0, 0.0, 0.0, 0.0, 0.0, 0.0, 0.0, 0.0, 0.0, 0.0, 0.0, 0.375, 0.75, 0.125, 0.75, 0.125, 0.5, 0.3751, 0.5, 0.6293, 0.5, 0.625, 0.75, 0.5852, 0.75, 0.625, 0.75, 0.6293, 0.5, 0.875, 0.5, 0.875, 0.75, 0.0, 0.0, 0.0, 0.0, 0.0, 0.0, 0.0, 0.0, 0.3755, 0.25, 0.624, 0.25, 0.6293, 0.5, 0.3751, 0.5, 0.624, 0.25, 0.3755, 0.25, 0.4783, 0.0, 0.6246, 0.0, 0.0, 0.0, 0.0, 0.0, 0.0, 0.0, 0.0, 0.0, 0.0, 0.0, 0.0, 0.0, 0.0, 0.0, 0.0, 0.0, 0.5852, 0.75, 0.0, 0.0, 0.0, 0.0, 0.0, 0.0, 0.0, 0.0, 0.0, 0.0, 0.4783, 0.0, 0.425, 0.0, 0.625, 0.75, 0.0, 0.0, 0.0, 0.0, 0.5852, 0.75, 0.6246, 0.0, 0.4783, 0.0, 0.0, 0.0, 0.625, 0.75, 0.875, 0.75, 0.0, 0.0, 0.0, 0.0, 0.0, 0.0, 0.0, 0.0, 0.0, 0.0, 0.0, 0.0, 0.0, 0.0, 0.0, 0.0, 0.0, 0.0, 0.0, 0.0, 0.0, 0.0, 0.0, 0.0, 0.0, 0.0, 0.0, 0.0, 0.0, 0.0, 0.0, 0.0, 0.0, 0.0, 0.0, 0.0, 0.0, 0.0, 0.0, 0.0, 0.0, 0.0, 0.0, 0.0, 0.0, 0.0])
me_cube_002.materials.append(mat_material)
me_cube_002.use_mirror_vertex_groups = False
me_cube_002.update()

# ---- objects
ob_cube = bpy.data.objects.new('Cube', me_cube)
ob_light = bpy.data.objects.new('Light', light_light)
ob_camera = bpy.data.objects.new('Camera', cam_camera)
ob_hand = bpy.data.objects.new('Hand', me_cube_002)

# ---- transforms, parenting, visibility, modifiers, constraints
ob_cube.location = (0.0, 0.0, 0.0)
ob_cube.lock_rotations_4d = False
ob_cube.empty_display_type = 'ARROWS'
ob_cube.lineart.crease_threshold = 0.0
_m = ob_cube.modifiers.new('Mirror', 'MIRROR')
_m.use_clip = True
ob_light.location = (4.076, 1.005, 5.904)
ob_light.rotation_euler = (0.6503, 0.05522, 1.866)
ob_light.lock_rotations_4d = False
ob_light.empty_display_type = 'ARROWS'
ob_light.color = (0.0, 0.0, 0.0, 0.0)
ob_light.lineart.crease_threshold = 0.0
ob_camera.location = (7.359, -6.926, 4.958)
ob_camera.rotation_euler = (1.109, 0.0, 0.8149)
ob_camera.lock_rotations_4d = False
ob_camera.empty_display_type = 'ARROWS'
ob_camera.color = (0.0, 0.0, 0.0, 0.0)
ob_camera.display_type = 'WIRE'
ob_camera.lineart.crease_threshold = 0.0
ob_hand.location = (39.02, 4.777, -5.87)
ob_hand.lock_rotations_4d = False
ob_hand.empty_display_type = 'ARROWS'
ob_hand.lineart.crease_threshold = 0.0

# ---- collection membership
col_collection.objects.link(ob_cube)
col_collection.objects.link(ob_light)
col_collection.objects.link(ob_camera)
col_spares.objects.link(ob_hand)

# ---- scene / render settings (as saved in the file)
scene.camera = ob_camera
scene.frame_start = 1; scene.frame_end = 250; scene.frame_set(1)
scene.render.engine = 'BLENDER_EEVEE_NEXT'
scene.cycles.sampling_pattern = 'TABULATED_SOBOL'
scene.cycles.use_light_tree = False
scene.view_settings.view_transform = 'Filmic'
bpy.context.view_layer.update()
